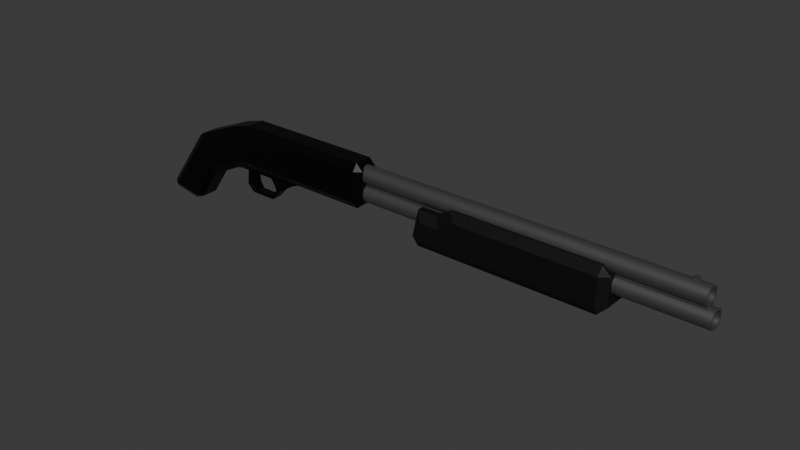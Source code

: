 # Source: Shotgun.blend  (saved by Blender 4.0.36; exported with 4.5.12 LTS)
import bpy
from mathutils import Matrix  # noqa: F401  (used for matrix-valued properties, if any)

bpy.ops.wm.read_factory_settings(use_empty=True)
scene = bpy.context.scene
scene.name = 'Scene'

# ---- collections
col_collection = bpy.data.collections.new('Collection'); scene.collection.children.link(col_collection)

# ---- materials (node trees are filled in below, after node groups)
mat_material_002 = bpy.data.materials.new('Material.002')
mat_material_002.use_transparent_shadow = False
mat_material_003 = bpy.data.materials.new('Material.003')
mat_material_003.use_transparent_shadow = False
mat_material_001 = bpy.data.materials.new('Material.001')
mat_material_001.use_transparent_shadow = False

# ---- material node trees
mat_material_002.use_nodes = True; mat_material_002.node_tree.nodes.clear()
_N = mat_material_002.node_tree.nodes; _L = mat_material_002.node_tree.links
n0 = _N.new('ShaderNodeBsdfPrincipled'); n0.name = 'Principled BSDF'; n0.location = (10, 300)
n0.inputs[0].default_value = (0.0113, 0.0113, 0.0113, 1.0)
n0.inputs[1].default_value = 0.8583
n0.inputs[2].default_value = 0.3819
n0.inputs[3].default_value = 1.45
n1 = _N.new('ShaderNodeOutputMaterial'); n1.name = 'Material Output'; n1.location = (300, 300)
_L.new(n0.outputs[0], n1.inputs[0])
n1.is_active_output = True
mat_material_003.use_nodes = True; mat_material_003.node_tree.nodes.clear()
_N = mat_material_003.node_tree.nodes; _L = mat_material_003.node_tree.links
n0 = _N.new('ShaderNodeBsdfPrincipled'); n0.name = 'Principled BSDF'; n0.location = (10, 300)
n0.inputs[0].default_value = (0.1697, 0.1697, 0.1697, 1.0)
n0.inputs[1].default_value = 0.8425
n0.inputs[3].default_value = 1.45
n1 = _N.new('ShaderNodeOutputMaterial'); n1.name = 'Material Output'; n1.location = (300, 300)
_L.new(n0.outputs[0], n1.inputs[0])
n1.is_active_output = True
mat_material_001.use_nodes = True; mat_material_001.node_tree.nodes.clear()
_N = mat_material_001.node_tree.nodes; _L = mat_material_001.node_tree.links
n0 = _N.new('ShaderNodeBsdfPrincipled'); n0.name = 'Principled BSDF'; n0.location = (10, 300)
n0.inputs[0].default_value = (0.005774, 0.005774, 0.005774, 1.0)
n0.inputs[1].default_value = 0.4567
n0.inputs[2].default_value = 0.6575
n0.inputs[3].default_value = 1.45
n1 = _N.new('ShaderNodeOutputMaterial'); n1.name = 'Material Output'; n1.location = (300, 300)
_L.new(n0.outputs[0], n1.inputs[0])
n1.is_active_output = True

# ---- world
world_world = bpy.data.worlds.new('World'); scene.world = world_world
world_world.use_nodes = True; world_world.node_tree.nodes.clear()
_N = world_world.node_tree.nodes; _L = world_world.node_tree.links
n0 = _N.new('ShaderNodeOutputWorld'); n0.name = 'World Output'; n0.location = (300, 300)
n1 = _N.new('ShaderNodeBackground'); n1.name = 'Background'; n1.location = (10, 300)
n1.inputs[0].default_value = (0.05088, 0.05088, 0.05088, 1.0)
_L.new(n1.outputs[0], n0.inputs[0])
n0.is_active_output = True
world_world.color = (0.05088, 0.05088, 0.05088)
world_world.use_sun_shadow = False
world_world.sun_shadow_jitter_overblur = 0.0

# ---- meshes
me_cube_001 = bpy.data.meshes.new('Cube.001')
me_cube_001.from_pydata([(-3.182, 0.2286, -0.09082), (-3.182, -0.2304, -0.09082), (-2.383, 0.2286, 0.2586), (-2.383, -0.2304, 0.2586), (-2.067, 0.2387, 0.338), (-2.067, -0.2404, 0.338), (-0.7989, 0.2387, 0.3392), (0.04049, 0.2387, 0.34), (-0.7989, -0.2404, 0.3392), (0.04049, -0.2404, 0.34), (-3.242, -0.2304, 0.04454), (-2.392, -0.2304, 0.4064), (-2.058, -0.2404, 0.4923), (-0.7946, -0.2404, 0.4936), (0.04178, -0.2404, 0.4944), (-3.242, 0.2286, 0.04454), (-2.392, 0.2286, 0.4064), (-2.058, 0.2387, 0.4923), (-0.7946, 0.2387, 0.4936), (0.04178, 0.2387, 0.4944), (-0.7989, -0.2168, 0.3392), (0.04049, -0.2168, 0.34), (-0.7946, -0.2168, 0.4936), (0.04178, -0.2168, 0.4944), (-3.003, 0.07564, -0.4953), (-3.003, -0.07737, -0.4953), (-2.402, -0.07737, 0.5542), (-2.402, 0.07564, 0.5542), (-2.049, -0.08071, 0.6466), (-2.049, 0.07898, 0.6466), (-2.094, 0.07898, -0.123), (-2.094, -0.08071, -0.123), (-0.7902, -0.08071, 0.648), (-0.7902, 0.07898, 0.648), (0.04307, -0.08071, 0.6489), (0.04307, 0.07898, 0.6489), (-0.812, 0.07898, -0.1222), (-0.812, -0.08071, -0.1222), (0.03664, 0.07898, -0.1217), (0.03664, -0.08071, -0.1217), (0.4513, 0.07898, 0.3403), (0.4513, -0.08071, 0.3403), (-3.894, 0.07564, -1.074), (-3.894, -0.07737, -1.074), (-4.04, 0.07564, -1.05), (-4.04, -0.07737, -1.05), (0.451, 0.07898, 0.4949), (0.451, -0.08071, 0.4949), (-0.8913, -0.2404, 0.3391), (-0.8913, 0.2387, 0.3391), (-0.8866, -0.2404, 0.4935), (-0.8866, 0.2387, 0.4935), (-0.8819, 0.07898, 0.6479), (-0.8819, -0.08071, 0.6479), (-1.476, -0.2404, 0.3386), (-1.476, 0.2387, 0.3386), (-1.469, -0.2404, 0.4929), (-1.469, 0.2387, 0.4929), (-1.497, -0.08071, -0.1227), (-1.497, 0.07898, -0.1227), (-1.463, 0.07898, 0.6472), (-1.463, -0.08071, 0.6472), (-1.103, -0.2404, 0.3389), (-1.103, 0.2387, 0.3389), (-1.097, -0.2404, 0.4933), (-1.097, 0.2387, 0.4933), (-1.119, -0.08071, -0.1224), (-1.119, 0.07898, -0.1224), (-1.092, 0.07898, 0.6476), (-1.092, -0.08071, 0.6476), (-3.003, 0.02464, -0.4953), (-3.003, -0.02636, -0.4953), (-2.402, -0.02636, 0.5542), (-2.402, 0.02464, 0.5542), (-2.049, -0.02748, 0.6466), (-2.049, 0.02575, 0.6466), (-0.7902, -0.02748, 0.648), (-0.7902, 0.02575, 0.648), (0.04307, -0.02748, 0.6489), (0.04307, 0.02575, 0.6489), (-0.812, 0.02575, -0.1222), (-0.812, -0.02748, -0.1222), (0.03664, 0.02575, -0.1217), (0.03664, -0.02748, -0.1217), (0.4513, 0.02575, 0.3403), (0.4513, -0.02748, 0.3403), (-3.894, 0.02464, -1.074), (-3.894, -0.02636, -1.074), (-4.04, 0.02464, -1.05), (-4.04, -0.02636, -1.05), (0.451, 0.02575, 0.4949), (0.451, -0.02748, 0.4949), (-0.8819, -0.02748, 0.6479), (-0.8819, 0.02575, 0.6479), (-0.9054, 0.02575, -0.1223), (-0.9054, -0.02748, -0.1223), (-1.463, -0.02748, 0.6472), (-1.463, 0.02575, 0.6472), (-1.184, 0.02575, -0.2306), (-1.184, -0.02748, -0.2306), (-1.092, -0.02748, 0.6476), (-1.092, 0.02575, 0.6476), (-1.184, 0.02575, -0.2306), (-1.184, -0.02748, -0.2306), (-1.477, -0.02748, -0.4206), (-1.477, 0.02575, -0.4206), (-1.677, 0.02575, -0.2308), (-1.677, -0.02748, -0.2308), (-1.732, 0.02575, -0.614), (-1.732, -0.02748, -0.614), (-1.598, -0.02748, -0.5553), (-1.598, 0.02575, -0.5553), (-2.125, 0.02575, -0.6165), (-2.125, -0.02748, -0.6165), (-2.072, 0.02575, -0.5578), (-2.072, -0.02748, -0.5578), (-2.254, 0.02575, -0.4905), (-2.254, -0.02748, -0.4905), (-2.176, 0.02575, -0.4761), (-2.176, -0.02748, -0.4761), (-2.234, 0.02339, -0.198), (-2.234, -0.02511, -0.198), (-2.163, 0.02339, -0.1848), (-2.163, -0.02511, -0.1848), (-2.242, 0.02436, -0.3188), (-2.242, -0.02609, -0.3188), (-2.169, -0.02609, -0.3052), (-2.169, 0.02436, -0.3052), (-1.967, 0.02339, -0.2068), (-1.967, -0.02511, -0.2068), (-2.046, -0.02609, -0.2978), (-2.046, 0.02436, -0.2978), (-2.065, 0.02339, -0.1958), (-2.107, 0.02436, -0.3015), (-2.107, -0.02609, -0.3015), (-2.065, -0.02511, -0.1958), (-1.968, 0.02436, -0.5131), (-1.968, -0.02609, -0.5131), (-2.029, 0.02436, -0.5168), (-2.029, -0.02609, -0.5168), (-2.032, 0.02436, -0.4211), (-2.094, 0.02436, -0.4248), (-2.032, -0.02609, -0.4211), (-2.094, -0.02609, -0.4248), (-4.066, -0.1441, -1.045), (-3.991, -0.2304, -0.9346), (-4.114, -0.1441, -0.9267), (-3.254, -0.2304, 0.07099), (-4.114, 0.1423, -0.9267), (-3.991, 0.2286, -0.9346), (-4.066, 0.1424, -1.045), (-3.254, 0.2286, 0.07099), (-3.388, -0.1431, -1.049), (-3.492, -0.2304, -1.019), (-3.578, -0.1441, -1.128), (-3.003, -0.143, -0.4953), (-3.051, -0.2304, -0.3876), (-3.492, 0.2286, -1.019), (-3.388, 0.1413, -1.049), (-3.578, 0.1424, -1.128), (-3.051, 0.2286, -0.3876), (-3.003, 0.1413, -0.4953), (-2.394, -0.2304, 0.4299), (-2.402, -0.1441, 0.5542), (-2.402, 0.1423, 0.5542), (-2.394, 0.2286, 0.4299), (-2.363, 0.2286, -0.05775), (-2.414, 0.1412, -0.2111), (-2.414, -0.1429, -0.2111), (-2.363, -0.2304, -0.05775), (-2.056, -0.2404, 0.5198), (-2.049, -0.1541, 0.6466), (-2.049, 0.1524, 0.6466), (-2.056, 0.2387, 0.5198), (-2.087, 0.2387, 0.004141), (-2.094, 0.1528, -0.123), (-2.094, -0.1546, -0.123), (-2.087, -0.2404, 0.004141), (0.451, -0.1541, 0.5278), (0.3292, -0.1541, 0.6493), (0.3294, -0.2404, 0.5258), (0.451, 0.1524, 0.5278), (0.3294, 0.2387, 0.5258), (0.3292, 0.1524, 0.6493), (0.4518, 0.1524, 0.0001229), (0.3303, 0.1525, -0.1216), (0.3302, 0.2387, 0.002026), (0.4518, -0.1541, 0.0001228), (0.3302, -0.2404, 0.002026), (0.3303, -0.1543, -0.1216), (-0.8085, 0.2387, 0.001663), (-0.812, 0.1526, -0.1222), (0.03664, 0.1525, -0.1217), (0.03767, 0.2387, 0.001929), (0.03767, -0.2404, 0.001929), (0.03664, -0.1543, -0.1217), (-0.8085, -0.2404, 0.001663), (-0.812, -0.1543, -0.1222), (-0.7937, -0.2404, 0.5242), (-0.7902, -0.1541, 0.648), (0.04307, -0.1541, 0.6489), (0.04204, -0.2404, 0.5254), (0.04204, 0.2387, 0.5254), (0.04307, 0.1524, 0.6489), (-0.7937, 0.2387, 0.5242), (-0.7902, 0.1524, 0.648), (-3.894, 0.1424, -1.074), (-3.815, 0.2286, -0.9645), (-3.815, -0.2304, -0.9645), (-3.894, -0.1441, -1.074), (0.3297, 0.2387, 0.3402), (0.4513, 0.1524, 0.3403), (0.4513, -0.1541, 0.3403), (0.3297, -0.2404, 0.3402), (-3.96, 0.2286, -0.9398), (-4.04, 0.1424, -1.05), (0.3294, -0.2404, 0.4947), (0.451, -0.1541, 0.4949), (-3.96, -0.2304, -0.9398), (-4.04, -0.1441, -1.05), (0.3294, 0.2387, 0.4947), (0.451, 0.1524, 0.4949), (-4.066, 0.07564, -1.045), (-4.114, 0.07564, -0.9267), (-4.114, -0.07737, -0.9267), (-4.066, -0.07737, -1.045), (-3.578, -0.07737, -1.128), (-3.388, -0.07737, -1.049), (-3.388, 0.07564, -1.049), (-3.578, 0.07564, -1.128), (0.451, -0.08071, 0.5278), (0.3292, -0.08071, 0.6493), (0.3292, 0.07898, 0.6493), (0.451, 0.07898, 0.5278), (0.4518, 0.07898, 0.0001229), (0.3303, 0.07898, -0.1216), (0.3303, -0.08071, -0.1216), (0.4518, -0.08071, 0.0001228), (-0.9016, -0.2404, 0.002035), (-0.9054, -0.1543, -0.1223), (-0.8857, 0.2387, 0.5237), (-0.8819, 0.1524, 0.6479), (-0.9054, 0.1526, -0.1223), (-0.9016, 0.2387, 0.002035), (-0.8819, -0.1541, 0.6479), (-0.8857, -0.2404, 0.5237), (-1.497, -0.1545, -0.1227), (-1.491, -0.2404, 0.003241), (-1.463, 0.1524, 0.6472), (-1.468, 0.2387, 0.5216), (-1.491, 0.2387, 0.003241), (-1.497, 0.1527, -0.1227), (-1.468, -0.2404, 0.5216), (-1.463, -0.1541, 0.6472), (-1.119, 0.1527, -0.1224), (-1.115, 0.2387, 0.002552), (-1.092, -0.1541, 0.6476), (-1.096, -0.2404, 0.5229), (-1.092, 0.1524, 0.6476), (-1.096, 0.2387, 0.5229), (-1.119, -0.1544, -0.1224), (-1.115, -0.2404, 0.002552), (-4.066, 0.02464, -1.045), (-4.114, 0.02464, -0.9267), (-4.114, -0.02636, -0.9267), (-4.066, -0.02636, -1.045), (-3.578, -0.02636, -1.128), (-3.388, -0.02636, -1.049), (-3.388, 0.02464, -1.049), (-3.578, 0.02464, -1.128), (0.451, -0.02748, 0.5278), (0.3292, -0.02748, 0.6493), (0.3292, 0.02575, 0.6493), (0.451, 0.02575, 0.5278), (0.4518, 0.02575, 0.0001229), (0.3303, 0.02575, -0.1216), (0.3303, -0.02748, -0.1216), (0.4518, -0.02748, 0.0001229), (-1.699, -0.08071, -0.5773), (-1.649, -0.08071, -0.5553), (-1.649, 0.07898, -0.5553), (-1.699, 0.07898, -0.5773), (-1.68, -0.02748, -0.614), (-1.631, -0.02748, -0.5919), (-1.631, 0.02575, -0.5919), (-1.68, 0.02575, -0.614), (-1.708, 0.02575, -0.5555), (-1.659, 0.02575, -0.5333), (-1.659, -0.02748, -0.5333), (-1.708, -0.02748, -0.5555), (-1.52, 0.07898, -0.4206), (-1.52, -0.08071, -0.4206), (-1.583, 0.02575, -0.4486), (-1.578, 0.02575, -0.3888), (-1.578, -0.02748, -0.3888), (-1.583, -0.02748, -0.4486), (-2.419, 0.07898, -0.2202), (-2.456, 0.07121, -0.2312), (-2.465, 0.07892, -0.2359), (-2.451, 0.08585, -0.2289), (-2.456, -0.07293, -0.2312), (-2.419, -0.08071, -0.2202), (-2.451, -0.08758, -0.2289), (-2.465, -0.08065, -0.2359), (-0.9357, -0.08071, -0.1223), (-0.9054, -0.07293, -0.1223), (-0.8945, -0.08071, -0.1223), (-0.9054, -0.08848, -0.1223), (-0.9054, 0.07121, -0.1223), (-0.9357, 0.07898, -0.1223), (-0.9054, 0.08676, -0.1223), (-0.8945, 0.07898, -0.1223), (-1.674, 0.07898, -0.2198), (-1.677, 0.07121, -0.2308), (-1.677, -0.07293, -0.2308), (-1.674, -0.08071, -0.2198), (-1.175, 0.07898, -0.2152), (-1.184, 0.07121, -0.2306), (-1.184, 0.07898, -0.2306), (-1.195, 0.07898, -0.2306), (-1.184, -0.07293, -0.2306), (-1.175, -0.08071, -0.2152), (-1.195, -0.08071, -0.2306), (-1.184, -0.08071, -0.2306), (-1.732, -0.07293, -0.614), (-1.724, -0.08071, -0.6055), (-1.724, 0.07898, -0.6055), (-1.732, 0.07121, -0.614), (-1.184, 0.07121, -0.2306), (-1.184, 0.07898, -0.2306), (-1.493, 0.07898, -0.4206), (-1.477, 0.07121, -0.4206), (-1.493, -0.08071, -0.4206), (-1.477, -0.07293, -0.4206), (-1.184, -0.08071, -0.2306), (-1.184, -0.07293, -0.2306), (-1.598, 0.07121, -0.5553), (-1.614, 0.07898, -0.5553), (-1.614, -0.08071, -0.5553), (-1.598, -0.07293, -0.5553), (-2.079, -0.08071, -0.5653), (-2.072, -0.07293, -0.5578), (-2.118, -0.08071, -0.6082), (-2.125, -0.07293, -0.6165), (-2.072, 0.07121, -0.5578), (-2.079, 0.07898, -0.5653), (-2.125, 0.07121, -0.6165), (-2.118, 0.07898, -0.6082), (-2.176, -0.07293, -0.4761), (-2.189, -0.08071, -0.4785), (-2.241, -0.08071, -0.4881), (-2.254, -0.07293, -0.4905), (-2.189, 0.07898, -0.4785), (-2.176, 0.07121, -0.4761), (-2.254, 0.07121, -0.4905), (-2.241, 0.07898, -0.4881), (-2.176, -0.07361, -0.1872), (-2.163, -0.06583, -0.1848), (-2.234, -0.06583, -0.198), (-2.221, -0.07361, -0.1956), (-2.163, 0.06411, -0.1848), (-2.176, 0.07188, -0.1872), (-2.221, 0.07188, -0.1956), (-2.234, 0.06411, -0.198), (-2.169, 0.06704, -0.3052), (-2.181, 0.07482, -0.3075), (-2.169, -0.06876, -0.3052), (-2.181, -0.07654, -0.3075), (-2.229, 0.07482, -0.3165), (-2.242, 0.06704, -0.3188), (-2.242, -0.06876, -0.3188), (-2.229, -0.07654, -0.3165), (-1.639, 0.07898, -0.5837), (-1.631, 0.07121, -0.5919), (-1.688, 0.07898, -0.6054), (-1.68, 0.07121, -0.614), (-1.688, -0.08071, -0.6054), (-1.68, -0.07293, -0.614), (-1.639, -0.08071, -0.5837), (-1.631, -0.07293, -0.5919), (-1.656, -0.08071, -0.5408), (-1.659, -0.07293, -0.5333), (-1.708, -0.07293, -0.5555), (-1.705, -0.08071, -0.5631), (-1.705, 0.07898, -0.5631), (-1.708, 0.07121, -0.5555), (-1.659, 0.07121, -0.5333), (-1.656, 0.07898, -0.5408), (-1.567, 0.07898, -0.4414), (-1.583, 0.07121, -0.4486), (-1.578, 0.07121, -0.3888), (-1.563, 0.07898, -0.3969), (-1.563, -0.08071, -0.3969), (-1.578, -0.07293, -0.3888), (-1.583, -0.07293, -0.4486), (-1.567, -0.08071, -0.4414), (-3.333, -0.07737, 0.1379), (-3.254, -0.07737, 0.1999), (-3.254, 0.07564, 0.1999), (-3.333, 0.07564, 0.1379), (-3.254, -0.02636, 0.1999), (-3.333, -0.02636, 0.1379), (-3.333, 0.02464, 0.1379), (-3.254, 0.02464, 0.1999), (-3.254, -0.1441, 0.1999), (-3.333, -0.1441, 0.1379), (-3.287, -0.1705, 0.1466), (-3.333, 0.1423, 0.1379), (-3.254, 0.1423, 0.1999), (-3.287, 0.1687, 0.1466), (-0.005379, 0.1549, 0.1265), (6.255, 0.1549, 0.1265), (-0.005379, 0.1519, 0.09633), (6.255, 0.1519, 0.09633), (-0.005379, 0.1431, 0.06727), (6.255, 0.1431, 0.06727), (-0.005379, 0.1288, 0.04048), (6.255, 0.1288, 0.04048), (-0.005379, 0.1095, 0.01701), (6.255, 0.1095, 0.01701), (-0.005379, 0.08607, -0.002256), (6.255, 0.08607, -0.002256), (-0.005379, 0.05928, -0.01657), (6.255, 0.05928, -0.01657), (-0.005379, 0.03022, -0.02539), (6.255, 0.03022, -0.02539), (-0.005379, 0.0, -0.02836), (6.255, 0.0, -0.02836), (-0.005379, -0.03022, -0.02539), (6.255, -0.03022, -0.02539), (-0.005379, -0.05928, -0.01657), (6.255, -0.05928, -0.01657), (-0.005379, -0.08607, -0.002256), (6.255, -0.08607, -0.002256), (-0.005379, -0.1095, 0.01701), (6.255, -0.1095, 0.01701), (-0.005379, -0.1288, 0.04048), (6.255, -0.1288, 0.04048), (-0.005379, -0.1431, 0.06727), (6.255, -0.1431, 0.06727), (-0.005379, -0.1519, 0.09633), (6.255, -0.1519, 0.09633), (-0.005379, -0.1549, 0.1265), (6.255, -0.1549, 0.1265), (-0.005379, -0.1519, 0.1568), (6.255, -0.1519, 0.1568), (-0.005379, -0.1431, 0.1858), (6.255, -0.1431, 0.1858), (-0.005379, -0.1288, 0.2126), (6.255, -0.1288, 0.2126), (-0.005379, -0.1095, 0.2361), (6.255, -0.1095, 0.2361), (-0.005379, -0.08607, 0.2554), (6.255, -0.08607, 0.2554), (-0.005379, -0.05928, 0.2697), (6.255, -0.05928, 0.2697), (-0.005379, -0.03022, 0.2785), (6.255, -0.03022, 0.2785), (-0.005379, 0.0, 0.2815), (6.255, 0.0, 0.2815), (-0.005379, 0.03022, 0.2785), (6.255, 0.03022, 0.2785), (-0.005379, 0.05928, 0.2697), (6.255, 0.05928, 0.2697), (-0.005379, 0.08607, 0.2554), (6.255, 0.08607, 0.2554), (-0.005379, 0.1095, 0.2361), (6.255, 0.1095, 0.2361), (-0.005379, 0.1288, 0.2126), (6.255, 0.1288, 0.2126), (-0.005379, 0.1431, 0.1858), (6.255, 0.1431, 0.1858), (-0.005379, 0.1519, 0.1568), (6.255, 0.1519, 0.1568), (6.255, 0.1162, 0.1034), (6.255, 0.1185, 0.1265), (6.255, 0.1095, 0.0812), (6.255, 0.09854, 0.06071), (6.255, 0.0838, 0.04275), (6.255, 0.06584, 0.02801), (6.255, 0.04535, 0.01706), (6.255, 0.02312, 0.01031), (6.255, -1.115e-10, 0.008036), (6.255, -0.02312, 0.01031), (6.255, -0.04535, 0.01706), (6.255, -0.06584, 0.02801), (6.255, -0.0838, 0.04275), (6.255, -0.09854, 0.06071), (6.255, -0.1095, 0.0812), (6.255, -0.1162, 0.1034), (6.255, -0.1185, 0.1265), (6.255, -0.1162, 0.1497), (6.255, -0.1095, 0.1719), (6.255, -0.09854, 0.1924), (6.255, -0.0838, 0.2104), (6.255, -0.06584, 0.2251), (6.255, -0.04535, 0.236), (6.255, -0.02312, 0.2428), (6.255, -1.115e-10, 0.2451), (6.255, 0.02312, 0.2428), (6.255, 0.04535, 0.236), (6.255, 0.06584, 0.2251), (6.255, 0.0838, 0.2104), (6.255, 0.09854, 0.1924), (6.255, 0.1095, 0.1719), (6.255, 0.1162, 0.1497), (0.2592, 0.1162, 0.1034), (0.2592, 0.1185, 0.1265), (0.2592, 0.1095, 0.08119), (0.2592, 0.09854, 0.0607), (0.2592, 0.0838, 0.04274), (0.2592, 0.06584, 0.028), (0.2592, 0.04535, 0.01705), (0.2592, 0.02312, 0.01031), (0.2592, -1.115e-10, 0.008028), (0.2592, -0.02312, 0.01031), (0.2592, -0.04535, 0.01705), (0.2592, -0.06584, 0.028), (0.2592, -0.0838, 0.04274), (0.2592, -0.09854, 0.0607), (0.2592, -0.1095, 0.08119), (0.2592, -0.1162, 0.1034), (0.2592, -0.1185, 0.1265), (0.2592, -0.1162, 0.1497), (0.2592, -0.1095, 0.1719), (0.2592, -0.09854, 0.1924), (0.2592, -0.0838, 0.2103), (0.2592, -0.06584, 0.2251), (0.2592, -0.04535, 0.236), (0.2592, -0.02312, 0.2428), (0.2592, -1.115e-10, 0.2451), (0.2592, 0.02312, 0.2428), (0.2592, 0.04535, 0.236), (0.2592, 0.06584, 0.2251), (0.2592, 0.0838, 0.2103), (0.2592, 0.09854, 0.1924), (0.2592, 0.1095, 0.1719), (0.2592, 0.1162, 0.1497), (0.01198, 0.1513, 0.4213), (6.154, 0.1513, 0.4213), (0.01198, 0.1456, 0.3921), (6.154, 0.1456, 0.3921), (0.01198, 0.1343, 0.3645), (6.154, 0.1343, 0.3645), (0.01198, 0.1178, 0.3397), (6.154, 0.1178, 0.3397), (0.01198, 0.09676, 0.3186), (6.154, 0.09676, 0.3186), (0.01198, 0.07204, 0.302), (6.154, 0.07204, 0.302), (0.01198, 0.04455, 0.2905), (6.154, 0.04455, 0.2905), (0.01198, 0.01534, 0.2846), (6.154, 0.01534, 0.2846), (0.01198, -0.01445, 0.2845), (6.154, -0.01445, 0.2845), (0.01198, -0.04369, 0.2902), (6.154, -0.04369, 0.2902), (0.01198, -0.07125, 0.3015), (6.154, -0.07125, 0.3015), (0.01198, -0.09607, 0.318), (6.154, -0.09607, 0.318), (0.01198, -0.1172, 0.339), (6.154, -0.1172, 0.339), (0.01198, -0.1338, 0.3638), (6.154, -0.1338, 0.3638), (0.01198, -0.1453, 0.3913), (6.154, -0.1453, 0.3913), (0.01198, -0.1512, 0.4205), (6.154, -0.1512, 0.4205), (0.01198, -0.1513, 0.4503), (6.154, -0.1513, 0.4503), (0.01198, -0.1456, 0.4795), (6.154, -0.1456, 0.4795), (0.01198, -0.1343, 0.5071), (6.154, -0.1343, 0.5071), (0.01198, -0.1178, 0.5319), (6.154, -0.1178, 0.5319), (0.01198, -0.09676, 0.553), (6.154, -0.09676, 0.553), (0.01198, -0.07204, 0.5696), (6.154, -0.07204, 0.5696), (0.01198, -0.04455, 0.5811), (6.154, -0.04455, 0.5811), (0.01198, -0.01534, 0.587), (6.154, -0.01534, 0.587), (0.01198, 0.01445, 0.5871), (6.154, 0.01445, 0.5871), (0.01198, 0.04369, 0.5814), (6.154, 0.04369, 0.5814), (0.01198, 0.07125, 0.5701), (6.154, 0.07125, 0.5701), (0.01198, 0.09607, 0.5536), (6.154, 0.09607, 0.5536), (0.01198, 0.1172, 0.5326), (6.154, 0.1172, 0.5326), (0.01198, 0.1338, 0.5078), (6.154, 0.1338, 0.5078), (0.01198, 0.1453, 0.4803), (6.154, 0.1453, 0.4803), (0.01198, 0.1512, 0.4511), (6.154, 0.1512, 0.4511), (6.154, 0.1114, 0.4024), (6.154, 0.1157, 0.4247), (6.154, 0.1027, 0.3813), (6.154, 0.0901, 0.3623), (6.154, 0.07403, 0.3461), (6.154, 0.05511, 0.3334), (6.154, 0.03408, 0.3246), (6.154, 0.01174, 0.3201), (6.154, -0.01106, 0.3201), (6.154, -0.03343, 0.3244), (6.154, -0.05451, 0.3331), (6.154, -0.0735, 0.3457), (6.154, -0.08967, 0.3618), (6.154, -0.1024, 0.3807), (6.154, -0.1112, 0.4017), (6.154, -0.1157, 0.4241), (6.154, -0.1157, 0.4469), (6.154, -0.1114, 0.4692), (6.154, -0.1027, 0.4903), (6.154, -0.0901, 0.5093), (6.154, -0.07403, 0.5255), (6.154, -0.05511, 0.5382), (6.154, -0.03408, 0.547), (6.154, -0.01174, 0.5515), (6.154, 0.01106, 0.5515), (6.154, 0.03343, 0.5472), (6.154, 0.05451, 0.5385), (6.154, 0.0735, 0.5259), (6.154, 0.08967, 0.5098), (6.154, 0.1024, 0.4909), (6.154, 0.1112, 0.4699), (6.154, 0.1157, 0.4475), (0.2716, 0.1114, 0.4024), (0.2716, 0.1157, 0.4247), (0.2716, 0.1027, 0.3813), (0.2716, 0.0901, 0.3623), (0.2716, 0.07403, 0.3461), (0.2716, 0.05511, 0.3334), (0.2716, 0.03408, 0.3246), (0.2716, 0.01174, 0.3201), (0.2716, -0.01106, 0.32), (0.2716, -0.03343, 0.3244), (0.2716, -0.05451, 0.3331), (0.2716, -0.0735, 0.3457), (0.2716, -0.08967, 0.3618), (0.2716, -0.1024, 0.3807), (0.2716, -0.1112, 0.4017), (0.2716, -0.1157, 0.4241), (0.2716, -0.1157, 0.4468), (0.2716, -0.1114, 0.4692), (0.2716, -0.1027, 0.4903), (0.2716, -0.0901, 0.5093), (0.2716, -0.07403, 0.5255), (0.2716, -0.05511, 0.5382), (0.2716, -0.03408, 0.547), (0.2716, -0.01174, 0.5515), (0.2716, 0.01106, 0.5515), (0.2716, 0.03343, 0.5472), (0.2716, 0.05451, 0.5385), (0.2716, 0.0735, 0.5259), (0.2716, 0.08966, 0.5098), (0.2716, 0.1024, 0.4909), (0.2716, 0.1112, 0.4699), (0.2716, 0.1157, 0.4475), (5.872, 0.1513, 0.4213), (5.872, 0.1456, 0.3921), (5.872, 0.1343, 0.3645), (5.872, 0.1178, 0.3397), (5.872, 0.09676, 0.3186), (5.872, 0.07204, 0.302), (5.872, 0.04455, 0.2905), (5.872, 0.01534, 0.2846), (5.872, -0.01445, 0.2845), (5.872, -0.04369, 0.2902), (5.872, -0.07125, 0.3015), (5.872, -0.09607, 0.318), (5.872, -0.1172, 0.339), (5.872, -0.1338, 0.3638), (5.872, -0.1453, 0.3913), (5.872, -0.1512, 0.4205), (5.872, -0.1513, 0.4503), (5.872, -0.1456, 0.4795), (5.872, -0.1343, 0.5071), (5.872, -0.1178, 0.5319), (5.872, -0.09676, 0.553), (5.872, -0.07204, 0.5696), (5.872, -0.04455, 0.5811), (5.872, -0.01534, 0.587), (5.872, 0.01445, 0.5871), (5.872, 0.04369, 0.5814), (5.872, 0.07125, 0.5701), (5.872, 0.09607, 0.5536), (5.872, 0.1172, 0.5326), (5.872, 0.1338, 0.5078), (5.872, 0.1453, 0.4803), (5.872, 0.1512, 0.4511), (6.0, 0.1513, 0.4213), (6.0, 0.1456, 0.3921), (6.0, 0.1343, 0.3645), (6.0, 0.1178, 0.3397), (6.0, 0.09676, 0.3186), (6.0, 0.07204, 0.302), (6.0, 0.04455, 0.2905), (6.0, 0.01534, 0.2846), (6.0, -0.01445, 0.2845), (6.0, -0.04369, 0.2902), (6.0, -0.07125, 0.3015), (6.0, -0.09607, 0.318), (6.0, -0.1172, 0.339), (6.0, -0.1338, 0.3638), (6.0, -0.1453, 0.3913), (6.0, -0.1512, 0.4205), (6.0, -0.1513, 0.4503), (6.0, -0.1456, 0.4795), (6.0, -0.1343, 0.5071), (6.0, -0.1178, 0.5319), (6.0, -0.09676, 0.553), (6.0, -0.07204, 0.5696), (6.0, -0.04455, 0.5811), (6.0, -0.01534, 0.587), (6.0, 0.01445, 0.5871), (6.0, 0.04369, 0.5814), (6.0, 0.07125, 0.5701), (6.0, 0.09607, 0.5536), (6.0, 0.1172, 0.5326), (6.0, 0.1338, 0.5078), (6.0, 0.1453, 0.4803), (6.0, 0.1512, 0.4511), (6.0, -0.01551, 0.6197), (5.872, -0.01551, 0.6197), (6.0, 0.01428, 0.6198), (5.872, 0.01428, 0.6198), (5.972, -0.009112, 0.6197), (5.9, -0.009112, 0.6197), (5.972, 0.007883, 0.6197), (5.9, 0.007883, 0.6197), (5.972, -0.009232, 0.6608), (5.9, -0.009232, 0.6608), (5.972, 0.007763, 0.6608), (5.9, 0.007763, 0.6608), (0.3716, -0.07332, 0.2475), (0.3716, -0.07332, 0.3093), (0.3716, 0.07332, 0.2475), (0.3716, 0.07332, 0.3093), (6.152, -0.07332, 0.2475), (6.152, -0.07332, 0.3093), (6.152, 0.07332, 0.2475), (6.152, 0.07332, 0.3093), (0.3716, -0.08222, 0.2475), (0.3716, -0.08222, 0.3093), (0.3716, 0.08222, 0.3093), (0.3716, 0.08222, 0.2475), (6.152, 0.08222, 0.2475), (6.152, 0.08222, 0.3093), (6.152, -0.08222, 0.3093), (6.152, -0.08222, 0.2475)], [], [(264, 401, 402, 263), (160, 0, 2, 166), (168, 302, 301, 31, 176), (225, 45, 219, 144), (227, 25, 155, 152), (149, 151, 15, 214), (166, 2, 4, 174), (158, 161, 24, 228), (153, 156, 1, 208), (162, 11, 12, 170), (195, 39, 236, 189), (306, 305, 95, 81, 37), (164, 27, 29, 172), (170, 12, 56, 252), (221, 181, 233, 46), (47, 230, 178, 217), (237, 41, 212, 187), (184, 211, 40, 234), (214, 15, 0, 207), (241, 52, 33, 205), (245, 50, 13, 198), (304, 66, 321), (205, 33, 35, 203), (198, 13, 14, 201), (197, 37, 39, 195), (190, 6, 7, 193), (14, 13, 22, 23), (50, 48, 8, 13), (59, 67, 316, 319, 312), (36, 191, 192, 38), (38, 192, 185, 235), (41, 47, 217, 212), (243, 49, 6, 190), (11, 3, 5, 12), (58, 31, 301, 315), (10, 1, 3, 11), (25, 71, 70, 24, 298, 297, 300, 303), (211, 221, 46, 40), (43, 226, 154, 209), (215, 206, 42, 44), (150, 215, 44, 222), (147, 10, 11, 162), (146, 405, 396, 224), (26, 163, 171, 28), (34, 200, 179, 231), (32, 199, 200, 34), (53, 244, 199, 32), (6, 18, 19, 7), (49, 51, 18, 6), (14, 9, 213, 216), (222, 44, 88, 262), (0, 15, 16, 2), (2, 16, 17, 4), (45, 43, 209, 219), (22, 20, 21, 23), (13, 8, 20, 22), (8, 9, 21, 20), (9, 14, 23, 21), (7, 19, 220, 210), (85, 91, 47, 41), (398, 403, 73, 27), (87, 266, 226, 43), (208, 1, 10, 218), (89, 87, 43, 45), (193, 7, 210, 186), (239, 307, 306, 37, 197), (8, 196, 194, 9), (80, 36, 38, 82), (48, 238, 196, 8), (67, 254, 242, 310, 309), (18, 204, 202, 19), (76, 32, 34, 78), (51, 240, 204, 18), (92, 53, 32, 76), (19, 202, 182, 220), (91, 270, 230, 47), (203, 35, 232, 183), (35, 79, 272, 232), (16, 165, 173, 17), (72, 26, 28, 74), (3, 169, 177, 5), (24, 161, 167, 299, 298), (9, 194, 188, 213), (39, 83, 276, 236), (1, 156, 169, 3), (30, 59, 312, 296), (15, 151, 165, 16), (224, 396, 401, 264), (207, 0, 160, 157), (267, 71, 25, 227), (206, 159, 229, 42), (42, 229, 269, 86), (218, 10, 147, 145), (397, 404, 163, 26), (100, 69, 53, 92), (65, 259, 240, 51), (107, 294, 393, 314), (62, 261, 238, 48), (63, 65, 51, 49), (246, 58, 66, 260), (69, 256, 244, 53), (64, 62, 48, 50), (255, 63, 49, 243), (257, 64, 50, 245), (258, 68, 52, 241), (98, 317, 308, 94), (67, 309, 316), (311, 310, 242, 191, 36), (155, 25, 303, 302, 168), (301, 300, 297, 296, 30, 31), (318, 317, 98, 102, 328, 329), (174, 4, 55, 250), (201, 14, 216, 180), (172, 29, 60, 248), (176, 31, 58, 246), (12, 5, 54, 56), (30, 175, 251, 59), (28, 171, 253, 61), (4, 17, 57, 55), (5, 177, 247, 54), (17, 173, 249, 57), (74, 28, 61, 96), (312, 319, 318, 329, 330, 290, 391), (110, 339, 379, 283), (59, 251, 254, 67), (248, 60, 68, 258), (252, 56, 64, 257), (250, 55, 63, 255), (56, 54, 62, 64), (61, 253, 256, 69), (262, 88, 89, 265), (55, 57, 65, 63), (54, 247, 261, 62), (94, 308, 311, 36, 80), (57, 249, 259, 65), (96, 61, 69, 100), (324, 109, 282, 377), (104, 333, 339, 110), (103, 335, 333, 104), (332, 291, 395, 380, 279, 338), (342, 340, 349, 350), (296, 299, 167, 175, 30), (338, 279, 278, 325, 376, 378), (327, 108, 112, 346), (384, 281, 326, 347, 345), (346, 112, 116, 354), (336, 111, 284, 373), (109, 108, 285, 282), (328, 102, 105, 331), (345, 347, 355, 352), (313, 390, 293, 106), (323, 322, 315, 392, 291, 332, 334), (384, 387, 280, 281), (122, 360, 361, 362, 363, 120), (382, 289, 115, 341), (286, 385, 344, 114), (114, 344, 353, 118), (369, 124, 120, 363), (127, 364, 360, 122), (365, 368, 362, 361), (125, 370, 358, 121), (285, 375, 373, 284), (124, 125, 121, 120), (366, 126, 123, 357), (123, 122, 120, 121), (113, 343, 351, 117), (115, 114, 118, 119), (371, 367, 356, 359), (133, 132, 128, 131), (106, 293, 294, 107), (350, 349, 367, 371), (112, 113, 117, 116), (341, 115, 119, 348), (289, 286, 114, 115), (388, 290, 330, 337, 280, 387), (105, 104, 110, 111), (109, 324, 343, 113), (281, 280, 337, 372, 374, 326), (108, 109, 113, 112), (331, 105, 111, 336), (102, 103, 104, 105), (99, 320, 323, 334, 335, 103), (98, 99, 103, 102), (60, 97, 101, 68), (97, 96, 100, 101), (325, 278, 383, 340, 342), (111, 110, 283, 284), (29, 75, 97, 60), (75, 74, 96, 97), (388, 391, 290), (295, 292, 287, 288), (260, 66, 304, 307, 239), (99, 98, 94, 95), (68, 101, 93, 52), (101, 100, 92, 93), (265, 89, 45, 225), (86, 269, 266, 87), (78, 34, 231, 271), (79, 78, 271, 272), (228, 24, 70, 268), (268, 70, 71, 267), (408, 398, 27, 164), (147, 162, 163, 404, 406), (277, 85, 41, 237), (27, 73, 75, 29), (73, 72, 74, 75), (234, 40, 84, 274), (274, 84, 85, 277), (46, 233, 273, 90), (90, 273, 270, 91), (52, 93, 77, 33), (93, 92, 76, 77), (33, 77, 79, 35), (77, 76, 78, 79), (320, 99, 95, 305), (95, 94, 80, 81), (37, 81, 83, 39), (81, 80, 82, 83), (82, 38, 235, 275), (83, 82, 275, 276), (44, 42, 86, 88), (88, 86, 87, 89), (223, 399, 407, 148), (403, 400, 72, 73), (40, 46, 90, 84), (84, 90, 91, 85), (119, 118, 127, 126), (117, 351, 370, 125), (116, 117, 125, 124), (356, 357, 123, 121, 358, 359), (348, 119, 126, 366), (352, 355, 368, 365), (118, 353, 364, 127), (354, 116, 124, 369), (130, 131, 128, 129), (141, 140, 136, 138), (132, 135, 129, 128), (135, 134, 130, 129), (123, 126, 134, 135), (122, 123, 135, 132), (126, 127, 133, 134), (127, 122, 132, 133), (139, 138, 136, 137), (140, 142, 137, 136), (143, 141, 138, 139), (142, 143, 139, 137), (130, 134, 143, 142), (134, 133, 141, 143), (131, 130, 142, 140), (133, 131, 140, 141), (144, 145, 146), (148, 149, 150), (152, 153, 154), (157, 158, 159), (178, 179, 180), (181, 182, 183), (184, 185, 186), (187, 188, 189), (225, 144, 146, 224), (165, 151, 409, 408, 164), (215, 150, 149, 214), (161, 158, 157, 160), (229, 159, 158, 228), (156, 153, 152, 155), (209, 154, 153, 208), (145, 147, 406, 405, 146), (151, 149, 148, 407, 409), (155, 168, 169, 156), (167, 161, 160, 166), (164, 172, 173, 165), (175, 167, 166, 174), (177, 169, 168, 176), (162, 170, 171, 163), (233, 181, 183, 232), (211, 184, 186, 210), (237, 187, 189, 236), (217, 178, 180, 216), (193, 186, 185, 192), (247, 177, 176, 246), (201, 180, 179, 200), (249, 173, 172, 248), (243, 190, 191, 242), (190, 193, 192, 191), (188, 194, 195, 189), (194, 196, 197, 195), (245, 198, 199, 244), (198, 201, 200, 199), (182, 202, 203, 183), (202, 204, 205, 203), (159, 206, 207, 157), (219, 209, 208, 218), (221, 211, 210, 220), (187, 212, 213, 188), (206, 215, 214, 207), (212, 217, 216, 213), (144, 219, 218, 145), (181, 221, 220, 182), (150, 222, 223, 148), (265, 225, 224, 264), (154, 226, 227, 152), (269, 229, 228, 268), (178, 230, 231, 179), (273, 233, 232, 272), (184, 234, 235, 185), (277, 237, 236, 276), (196, 238, 239, 197), (204, 240, 241, 205), (255, 243, 242, 254), (257, 245, 244, 256), (170, 252, 253, 171), (174, 250, 251, 175), (259, 249, 248, 258), (261, 247, 246, 260), (250, 255, 254, 251), (252, 257, 256, 253), (240, 259, 258, 241), (238, 261, 260, 239), (222, 262, 263, 223), (262, 265, 264, 263), (226, 266, 267, 227), (266, 269, 268, 267), (230, 270, 271, 231), (270, 273, 272, 271), (234, 274, 275, 235), (274, 277, 276, 275), (263, 402, 399, 223), (289, 382, 381, 288), (385, 286, 287, 386), (377, 282, 283, 379), (394, 295, 288, 381), (380, 383, 278, 279), (282, 285, 284, 283), (292, 389, 386, 287), (286, 289, 288, 287), (108, 327, 375, 285), (389, 292, 293, 390), (295, 394, 393, 294), (392, 395, 291), (292, 295, 294, 293), (66, 58, 315, 322, 321), (296, 297, 298, 299), (300, 301, 302, 303), (304, 305, 306, 307), (308, 309, 310, 311), (316, 317, 318, 319), (320, 321, 322, 323), (296, 312, 313, 297), (300, 314, 315, 301), (337, 330, 331, 336), (330, 329, 328, 331), (334, 332, 333, 335), (339, 333, 332, 338), (325, 342, 343, 324), (347, 326, 327, 346), (342, 350, 351, 343), (355, 347, 346, 354), (341, 348, 349, 340), (345, 352, 353, 344), (365, 361, 360, 364), (367, 349, 348, 366), (369, 363, 362, 368), (371, 359, 358, 370), (320, 305, 304, 321), (352, 365, 364, 353), (356, 367, 366, 357), (354, 369, 368, 355), (350, 371, 370, 351), (316, 309, 308, 317), (381, 382, 383, 380), (385, 386, 387, 384), (374, 372, 373, 375), (378, 376, 377, 379), (336, 373, 372, 337), (375, 327, 326, 374), (376, 325, 324, 377), (379, 339, 338, 378), (382, 341, 340, 383), (344, 385, 384, 345), (389, 390, 391, 388), (393, 394, 395, 392), (312, 391, 390, 313), (388, 387, 386, 389), (380, 395, 394, 381), (392, 315, 314, 393), (297, 313, 106, 107, 314, 300), (404, 405, 406), (407, 408, 409), (403, 398, 399, 402), (397, 400, 401, 396), (400, 403, 402, 401), (404, 397, 396, 405), (398, 408, 407, 399), (400, 397, 26, 72), (410, 411, 413, 412), (412, 413, 415, 414), (414, 415, 417, 416), (416, 417, 419, 418), (418, 419, 421, 420), (420, 421, 423, 422), (422, 423, 425, 424), (424, 425, 427, 426), (426, 427, 429, 428), (428, 429, 431, 430), (430, 431, 433, 432), (432, 433, 435, 434), (434, 435, 437, 436), (436, 437, 439, 438), (438, 439, 441, 440), (440, 441, 443, 442), (442, 443, 445, 444), (444, 445, 447, 446), (446, 447, 449, 448), (448, 449, 451, 450), (450, 451, 453, 452), (452, 453, 455, 454), (454, 455, 457, 456), (456, 457, 459, 458), (458, 459, 461, 460), (460, 461, 463, 462), (462, 463, 465, 464), (464, 465, 467, 466), (466, 467, 469, 468), (468, 469, 471, 470), (415, 413, 474, 476), (470, 471, 473, 472), (472, 473, 411, 410), (410, 412, 414, 416, 418, 420, 422, 424, 426, 428, 430, 432, 434, 436, 438, 440, 442, 444, 446, 448, 450, 452, 454, 456, 458, 460, 462, 464, 466, 468, 470, 472), (478, 477, 509, 510), (433, 431, 484, 485), (451, 449, 493, 494), (469, 467, 502, 503), (425, 423, 480, 481), (443, 441, 489, 490), (461, 459, 498, 499), (417, 415, 476, 477), (435, 433, 485, 486), (453, 451, 494, 495), (471, 469, 503, 504), (427, 425, 481, 482), (445, 443, 490, 491), (463, 461, 499, 500), (419, 417, 477, 478), (437, 435, 486, 487), (455, 453, 495, 496), (473, 471, 504, 505), (429, 427, 482, 483), (447, 445, 491, 492), (465, 463, 500, 501), (421, 419, 478, 479), (439, 437, 487, 488), (457, 455, 496, 497), (413, 411, 475, 474), (411, 473, 505, 475), (431, 429, 483, 484), (449, 447, 492, 493), (467, 465, 501, 502), (423, 421, 479, 480), (441, 439, 488, 489), (459, 457, 497, 498), (506, 507, 537, 536, 535, 534, 533, 532, 531, 530, 529, 528, 527, 526, 525, 524, 523, 522, 521, 520, 519, 518, 517, 516, 515, 514, 513, 512, 511, 510, 509, 508), (505, 504, 536, 537), (492, 491, 523, 524), (479, 478, 510, 511), (475, 505, 537, 507), (493, 492, 524, 525), (480, 479, 511, 512), (494, 493, 525, 526), (481, 480, 512, 513), (495, 494, 526, 527), (482, 481, 513, 514), (496, 495, 527, 528), (483, 482, 514, 515), (497, 496, 528, 529), (484, 483, 515, 516), (498, 497, 529, 530), (485, 484, 516, 517), (499, 498, 530, 531), (486, 485, 517, 518), (500, 499, 531, 532), (487, 486, 518, 519), (501, 500, 532, 533), (488, 487, 519, 520), (474, 475, 507, 506), (502, 501, 533, 534), (489, 488, 520, 521), (476, 474, 506, 508), (503, 502, 534, 535), (490, 489, 521, 522), (477, 476, 508, 509), (504, 503, 535, 536), (491, 490, 522, 523), (698, 539, 541, 699), (699, 541, 543, 700), (700, 543, 545, 701), (701, 545, 547, 702), (702, 547, 549, 703), (703, 549, 551, 704), (704, 551, 553, 705), (705, 553, 555, 706), (706, 555, 557, 707), (707, 557, 559, 708), (708, 559, 561, 709), (709, 561, 563, 710), (710, 563, 565, 711), (711, 565, 567, 712), (712, 567, 569, 713), (713, 569, 571, 714), (714, 571, 573, 715), (715, 573, 575, 716), (716, 575, 577, 717), (717, 577, 579, 718), (718, 579, 581, 719), (719, 581, 583, 720), (720, 583, 585, 721), (721, 585, 587, 722), (722, 587, 589, 723), (723, 589, 591, 724), (724, 591, 593, 725), (725, 593, 595, 726), (726, 595, 597, 727), (727, 597, 599, 728), (543, 541, 602, 604), (728, 599, 601, 729), (729, 601, 539, 698), (538, 540, 542, 544, 546, 548, 550, 552, 554, 556, 558, 560, 562, 564, 566, 568, 570, 572, 574, 576, 578, 580, 582, 584, 586, 588, 590, 592, 594, 596, 598, 600), (606, 605, 637, 638), (561, 559, 612, 613), (579, 577, 621, 622), (597, 595, 630, 631), (553, 551, 608, 609), (571, 569, 617, 618), (589, 587, 626, 627), (545, 543, 604, 605), (563, 561, 613, 614), (581, 579, 622, 623), (599, 597, 631, 632), (555, 553, 609, 610), (573, 571, 618, 619), (591, 589, 627, 628), (547, 545, 605, 606), (565, 563, 614, 615), (583, 581, 623, 624), (601, 599, 632, 633), (557, 555, 610, 611), (575, 573, 619, 620), (593, 591, 628, 629), (549, 547, 606, 607), (567, 565, 615, 616), (585, 583, 624, 625), (541, 539, 603, 602), (539, 601, 633, 603), (559, 557, 611, 612), (577, 575, 620, 621), (595, 593, 629, 630), (551, 549, 607, 608), (569, 567, 616, 617), (587, 585, 625, 626), (634, 635, 665, 664, 663, 662, 661, 660, 659, 658, 657, 656, 655, 654, 653, 652, 651, 650, 649, 648, 647, 646, 645, 644, 643, 642, 641, 640, 639, 638, 637, 636), (633, 632, 664, 665), (620, 619, 651, 652), (607, 606, 638, 639), (603, 633, 665, 635), (621, 620, 652, 653), (608, 607, 639, 640), (622, 621, 653, 654), (609, 608, 640, 641), (623, 622, 654, 655), (610, 609, 641, 642), (624, 623, 655, 656), (611, 610, 642, 643), (625, 624, 656, 657), (612, 611, 643, 644), (626, 625, 657, 658), (613, 612, 644, 645), (627, 626, 658, 659), (614, 613, 645, 646), (628, 627, 659, 660), (615, 614, 646, 647), (629, 628, 660, 661), (616, 615, 647, 648), (602, 603, 635, 634), (630, 629, 661, 662), (617, 616, 648, 649), (604, 602, 634, 636), (631, 630, 662, 663), (618, 617, 649, 650), (605, 604, 636, 637), (632, 631, 663, 664), (619, 618, 650, 651), (600, 697, 666, 538), (598, 696, 697, 600), (596, 695, 696, 598), (594, 694, 695, 596), (592, 693, 694, 594), (590, 692, 693, 592), (588, 691, 692, 590), (586, 690, 691, 588), (584, 689, 690, 586), (582, 688, 689, 584), (580, 687, 688, 582), (578, 686, 687, 580), (576, 685, 686, 578), (574, 684, 685, 576), (572, 683, 684, 574), (570, 682, 683, 572), (568, 681, 682, 570), (566, 680, 681, 568), (564, 679, 680, 566), (562, 678, 679, 564), (560, 677, 678, 562), (558, 676, 677, 560), (556, 675, 676, 558), (554, 674, 675, 556), (552, 673, 674, 554), (550, 672, 673, 552), (548, 671, 672, 550), (546, 670, 671, 548), (544, 669, 670, 546), (542, 668, 669, 544), (540, 667, 668, 542), (538, 666, 667, 540), (697, 729, 698, 666), (696, 728, 729, 697), (695, 727, 728, 696), (694, 726, 727, 695), (693, 725, 726, 694), (692, 724, 725, 693), (691, 723, 724, 692), (690, 722, 723, 691), (721, 722, 732, 730), (688, 720, 721, 689), (687, 719, 720, 688), (686, 718, 719, 687), (685, 717, 718, 686), (684, 716, 717, 685), (683, 715, 716, 684), (682, 714, 715, 683), (681, 713, 714, 682), (680, 712, 713, 681), (679, 711, 712, 680), (678, 710, 711, 679), (677, 709, 710, 678), (676, 708, 709, 677), (675, 707, 708, 676), (674, 706, 707, 675), (673, 705, 706, 674), (672, 704, 705, 673), (671, 703, 704, 672), (670, 702, 703, 671), (669, 701, 702, 670), (668, 700, 701, 669), (667, 699, 700, 668), (666, 698, 699, 667), (730, 732, 736, 734), (689, 721, 730, 731), (722, 690, 733, 732), (690, 689, 731, 733), (736, 737, 741, 740), (732, 733, 737, 736), (733, 731, 735, 737), (731, 730, 734, 735), (739, 738, 740, 741), (737, 735, 739, 741), (735, 734, 738, 739), (734, 736, 740, 738), (742, 743, 745, 744), (745, 749, 755, 752), (748, 749, 747, 746), (746, 747, 756, 757), (744, 748, 746, 742), (749, 745, 743, 747), (753, 752, 755, 754), (757, 756, 751, 750), (744, 745, 752, 753), (743, 742, 750, 751), (742, 746, 757, 750), (749, 748, 754, 755), (748, 744, 753, 754), (747, 743, 751, 756)])
me_cube_001.polygons.foreach_set('material_index', [0, 0, 0, 0, 0, 0, 0, 0, 0, 0, 0, 0, 0, 0, 0, 0, 0, 0, 0, 0, 0, 0, 0, 0, 0, 0, 0, 0, 0, 0, 0, 0, 0, 0, 0, 0, 0, 0, 0, 0, 0, 0, 0, 0, 0, 0, 0, 0, 0, 0, 0, 0, 0, 0, 0, 0, 0, 0, 0, 0, 0, 0, 0, 0, 0, 0, 0, 0, 0, 0, 0, 0, 0, 0, 0, 0, 0, 0, 0, 0, 0, 0, 0, 0, 0, 0, 0, 0, 0, 0, 0, 0, 0, 0, 0, 0, 0, 0, 0, 0, 0, 0, 0, 0, 0, 0, 0, 0, 0, 0, 0, 0, 0, 0, 0, 0, 0, 0, 0, 0, 0, 0, 0, 0, 0, 0, 0, 0, 0, 0, 0, 0, 0, 0, 0, 0, 0, 0, 0, 0, 0, 0, 0, 0, 0, 0, 0, 0, 0, 0, 0, 0, 0, 0, 0, 0, 0, 0, 0, 0, 0, 0, 0, 0, 0, 0, 0, 0, 0, 0, 0, 0, 0, 0, 0, 0, 0, 0, 0, 0, 0, 0, 0, 0, 0, 0, 0, 0, 0, 0, 0, 0, 0, 0, 0, 0, 0, 0, 0, 0, 0, 0, 0, 0, 0, 0, 0, 0, 0, 0, 0, 0, 0, 0, 0, 0, 0, 0, 0, 0, 0, 0, 0, 0, 0, 0, 0, 0, 0, 0, 0, 0, 0, 0, 0, 0, 0, 0, 0, 0, 0, 0, 0, 0, 0, 0, 0, 0, 0, 0, 0, 0, 0, 0, 0, 0, 0, 0, 0, 0, 0, 0, 0, 0, 0, 0, 0, 0, 0, 0, 0, 0, 0, 0, 0, 0, 0, 0, 0, 0, 0, 0, 0, 0, 0, 0, 0, 0, 0, 0, 0, 0, 0, 0, 0, 0, 0, 0, 0, 0, 0, 0, 0, 0, 0, 0, 0, 0, 0, 0, 0, 0, 0, 0, 0, 0, 0, 0, 0, 0, 0, 0, 0, 0, 0, 0, 0, 0, 0, 0, 0, 0, 0, 0, 0, 0, 0, 0, 0, 0, 0, 0, 0, 0, 0, 0, 0, 0, 0, 0, 0, 0, 0, 0, 0, 0, 0, 0, 0, 0, 0, 0, 0, 0, 0, 0, 0, 0, 0, 0, 0, 0, 0, 0, 0, 0, 0, 0, 0, 0, 0, 0, 0, 0, 0, 0, 0, 0, 0, 0, 0, 0, 0, 1, 1, 1, 1, 1, 1, 1, 1, 1, 1, 1, 1, 1, 1, 1, 1, 1, 1, 1, 1, 1, 1, 1, 1, 1, 1, 1, 1, 1, 1, 1, 1, 1, 0, 1, 1, 1, 1, 1, 1, 1, 1, 1, 1, 1, 1, 1, 1, 1, 1, 1, 1, 1, 1, 1, 1, 1, 1, 1, 1, 1, 1, 1, 1, 1, 1, 0, 1, 1, 1, 1, 1, 1, 1, 1, 1, 1, 1, 1, 1, 1, 1, 1, 1, 1, 1, 1, 1, 1, 1, 1, 1, 1, 1, 1, 1, 1, 1, 1, 1, 1, 1, 1, 1, 1, 1, 1, 1, 1, 1, 1, 1, 1, 1, 1, 1, 1, 1, 1, 1, 1, 1, 1, 1, 1, 1, 1, 1, 1, 1, 1, 0, 1, 1, 1, 1, 1, 1, 1, 1, 1, 1, 1, 1, 1, 1, 1, 1, 1, 1, 1, 1, 1, 1, 1, 1, 1, 1, 1, 1, 1, 1, 1, 1, 0, 1, 1, 1, 1, 1, 1, 1, 1, 1, 1, 1, 1, 1, 1, 1, 1, 1, 1, 1, 1, 1, 1, 1, 1, 1, 1, 1, 1, 1, 1, 1, 1, 1, 1, 1, 1, 1, 1, 1, 1, 1, 1, 1, 1, 1, 1, 1, 1, 1, 1, 1, 1, 1, 1, 1, 1, 1, 1, 1, 1, 1, 1, 1, 1, 1, 1, 1, 1, 1, 1, 1, 1, 1, 1, 1, 1, 1, 1, 1, 1, 1, 1, 1, 1, 1, 1, 1, 1, 1, 1, 1, 1, 1, 1, 1, 1, 1, 1, 1, 1, 1, 1, 1, 1, 1, 1, 1, 0, 1, 1, 1, 1, 1, 1, 1, 0, 0, 1, 1, 1, 1])
_uv = me_cube_001.uv_layers.new(name='UVMap')
_uv.uv.foreach_set('vector', [0.3953, 0.1111, 0.6163, 0.1111, 0.6163, 0.1389, 0.3953, 0.1389, 0.625, 0.4601, 0.625, 0.3502, 0.625, 0.3502, 0.625, 0.4575, 0.625, 0.7013, 0.625, 0.6705, 0.625, 0.6667, 0.625, 0.6667, 0.625, 0.7052, 0.1662, 0.6667, 0.1751, 0.6667, 0.1751, 0.703, 0.1662, 0.703, 0.4132, 0.6667, 0.625, 0.6667, 0.625, 0.7024, 0.4132, 0.7024, 0.3994, 0.2895, 0.625, 0.2903, 0.625, 0.3001, 0.4001, 0.3001, 0.625, 0.4575, 0.625, 0.3502, 0.625, 0.3502, 0.625, 0.4587, 0.4132, 0.5476, 0.625, 0.5476, 0.625, 0.5833, 0.4132, 0.5833, 0.4101, 0.7885, 0.625, 0.7899, 0.625, 0.8998, 0.4029, 0.8998, 0.625, 0.9579, 0.625, 0.9499, 0.625, 0.9499, 0.625, 0.9588, 0.625, 0.7051, 0.625, 0.6667, 0.625, 0.6667, 0.625, 0.7051, 0.625, 0.6667, 0.625, 0.6626, 0.625, 0.6389, 0.625, 0.6389, 0.625, 0.6667, 0.625, 0.203, 0.625, 0.1667, 0.625, 0.1667, 0.625, 0.205, 0.625, 0.9588, 0.625, 0.9499, 0.625, 0.9499, 0.625, 0.9592, 0.8249, 0.545, 0.8356, 0.545, 0.8356, 0.5833, 0.8249, 0.5833, 0.8249, 0.6667, 0.8356, 0.6667, 0.8356, 0.705, 0.8249, 0.705, 0.6644, 0.6667, 0.7748, 0.6667, 0.7748, 0.705, 0.6644, 0.705, 0.6644, 0.545, 0.7748, 0.545, 0.7748, 0.5833, 0.6644, 0.5833, 0.4001, 0.3001, 0.625, 0.3001, 0.625, 0.3502, 0.4029, 0.3502, 0.625, 0.205, 0.625, 0.1667, 0.625, 0.1667, 0.625, 0.205, 0.625, 0.9597, 0.625, 0.9499, 0.625, 0.9499, 0.625, 0.9598, 0.625, 0.6667, 0.625, 0.6667, 0.625, 0.6667, 0.625, 0.205, 0.625, 0.1667, 0.625, 0.1667, 0.625, 0.205, 0.625, 0.9598, 0.625, 0.9499, 0.625, 0.9499, 0.625, 0.9599, 0.625, 0.7051, 0.625, 0.6667, 0.625, 0.6667, 0.625, 0.7051, 0.625, 0.4598, 0.625, 0.3502, 0.625, 0.3502, 0.625, 0.4599, 0.625, 0.9499, 0.625, 0.9499, 0.625, 0.9499, 0.625, 0.9499, 0.625, 0.9499, 0.625, 0.8998, 0.625, 0.8998, 0.625, 0.9499, 0.625, 0.5833, 0.625, 0.5833, 0.625, 0.5833, 0.625, 0.5833, 0.625, 0.5833, 0.625, 0.5833, 0.625, 0.5449, 0.625, 0.5449, 0.625, 0.5833, 0.625, 0.5833, 0.625, 0.5449, 0.625, 0.5449, 0.625, 0.5833, 0.7748, 0.6667, 0.8249, 0.6667, 0.8249, 0.705, 0.7748, 0.705, 0.625, 0.4596, 0.625, 0.3502, 0.625, 0.3502, 0.625, 0.4598, 0.625, 0.9499, 0.625, 0.8998, 0.625, 0.8998, 0.625, 0.9499, 0.625, 0.6667, 0.625, 0.6667, 0.625, 0.6667, 0.625, 0.6667, 0.625, 0.9499, 0.625, 0.8998, 0.625, 0.8998, 0.625, 0.9499, 0.625, 0.6667, 0.625, 0.6389, 0.625, 0.6111, 0.625, 0.5833, 0.625, 0.5833, 0.625, 0.5874, 0.625, 0.6626, 0.625, 0.6667, 0.7748, 0.545, 0.8249, 0.545, 0.8249, 0.5833, 0.7748, 0.5833, 0.2252, 0.6667, 0.3338, 0.6667, 0.3338, 0.703, 0.2252, 0.703, 0.1751, 0.547, 0.2252, 0.547, 0.2252, 0.5833, 0.1751, 0.5833, 0.1662, 0.547, 0.1751, 0.547, 0.1751, 0.5833, 0.1662, 0.5833, 0.625, 0.9597, 0.625, 0.9499, 0.625, 0.9499, 0.625, 0.9579, 0.3953, 0.04701, 0.6163, 0.04701, 0.6163, 0.08333, 0.3953, 0.08333, 0.625, 0.08333, 0.625, 0.04701, 0.625, 0.04504, 0.625, 0.08333, 0.625, 0.08333, 0.625, 0.04504, 0.625, 0.04504, 0.625, 0.08333, 0.625, 0.08333, 0.625, 0.04504, 0.625, 0.04504, 0.625, 0.08333, 0.625, 0.08333, 0.625, 0.04504, 0.625, 0.04504, 0.625, 0.08333, 0.625, 0.3502, 0.625, 0.3001, 0.625, 0.3001, 0.625, 0.3502, 0.625, 0.3502, 0.625, 0.3001, 0.625, 0.3001, 0.625, 0.3502, 0.625, 0.9499, 0.625, 0.8998, 0.625, 0.8998, 0.625, 0.9499, 0.1662, 0.5833, 0.1751, 0.5833, 0.1751, 0.6111, 0.1662, 0.6111, 0.625, 0.3502, 0.625, 0.3001, 0.625, 0.3001, 0.625, 0.3502, 0.625, 0.3502, 0.625, 0.3001, 0.625, 0.3001, 0.625, 0.3502, 0.1751, 0.6667, 0.2252, 0.6667, 0.2252, 0.703, 0.1751, 0.703, 0.625, 0.9499, 0.625, 0.8998, 0.625, 0.8998, 0.625, 0.9499, 0.625, 0.9499, 0.625, 0.8998, 0.625, 0.8998, 0.625, 0.9499, 0.625, 0.8998, 0.625, 0.8998, 0.625, 0.8998, 0.625, 0.8998, 0.625, 0.8998, 0.625, 0.9499, 0.625, 0.9499, 0.625, 0.8998, 0.625, 0.3502, 0.625, 0.3001, 0.625, 0.3001, 0.625, 0.3502, 0.7748, 0.6389, 0.8249, 0.6389, 0.8249, 0.6667, 0.7748, 0.6667, 0.625, 0.1667, 0.625, 0.1389, 0.625, 0.1389, 0.625, 0.1667, 0.2252, 0.6389, 0.3338, 0.6389, 0.3338, 0.6667, 0.2252, 0.6667, 0.4029, 0.8998, 0.625, 0.8998, 0.625, 0.9499, 0.4001, 0.9499, 0.1751, 0.6389, 0.2252, 0.6389, 0.2252, 0.6667, 0.1751, 0.6667, 0.625, 0.4599, 0.625, 0.3502, 0.625, 0.3502, 0.625, 0.4599, 0.625, 0.7051, 0.625, 0.6707, 0.625, 0.6667, 0.625, 0.6667, 0.625, 0.7051, 0.625, 0.8998, 0.625, 0.7902, 0.625, 0.7901, 0.625, 0.8998, 0.625, 0.6111, 0.625, 0.5833, 0.625, 0.5833, 0.625, 0.6111, 0.625, 0.8998, 0.625, 0.7904, 0.625, 0.7902, 0.625, 0.8998, 0.625, 0.5833, 0.625, 0.5449, 0.625, 0.5449, 0.625, 0.5793, 0.625, 0.5833, 0.625, 0.3001, 0.625, 0.2902, 0.625, 0.2901, 0.625, 0.3001, 0.625, 0.1111, 0.625, 0.08333, 0.625, 0.08333, 0.625, 0.1111, 0.625, 0.3001, 0.625, 0.2903, 0.625, 0.2902, 0.625, 0.3001, 0.625, 0.1111, 0.625, 0.08333, 0.625, 0.08333, 0.625, 0.1111, 0.625, 0.3001, 0.625, 0.2901, 0.625, 0.29, 0.625, 0.3001, 0.8249, 0.6389, 0.8356, 0.6389, 0.8356, 0.6667, 0.8249, 0.6667, 0.625, 0.205, 0.625, 0.1667, 0.625, 0.1667, 0.625, 0.205, 0.625, 0.1667, 0.625, 0.1389, 0.625, 0.1389, 0.625, 0.1667, 0.625, 0.3001, 0.625, 0.2921, 0.625, 0.2912, 0.625, 0.3001, 0.625, 0.1111, 0.625, 0.08333, 0.625, 0.08333, 0.625, 0.1111, 0.625, 0.8998, 0.625, 0.7925, 0.625, 0.7913, 0.625, 0.8998, 0.625, 0.5833, 0.625, 0.5476, 0.625, 0.5487, 0.625, 0.5795, 0.625, 0.5833, 0.625, 0.8998, 0.625, 0.7901, 0.625, 0.7901, 0.625, 0.8998, 0.625, 0.6667, 0.625, 0.6389, 0.625, 0.6389, 0.625, 0.6667, 0.625, 0.8998, 0.625, 0.7899, 0.625, 0.7925, 0.625, 0.8998, 0.625, 0.5833, 0.625, 0.5833, 0.625, 0.5833, 0.625, 0.5833, 0.625, 0.3001, 0.625, 0.2903, 0.625, 0.2921, 0.625, 0.3001, 0.3953, 0.08333, 0.6163, 0.08333, 0.6163, 0.1111, 0.3953, 0.1111, 0.4029, 0.3502, 0.625, 0.3502, 0.625, 0.4601, 0.4101, 0.4615, 0.4132, 0.6389, 0.625, 0.6389, 0.625, 0.6667, 0.4132, 0.6667, 0.2252, 0.547, 0.3338, 0.547, 0.3338, 0.5833, 0.2252, 0.5833, 0.2252, 0.5833, 0.3338, 0.5833, 0.3338, 0.6111, 0.2252, 0.6111, 0.4001, 0.9499, 0.625, 0.9499, 0.625, 0.9597, 0.3994, 0.9605, 0.625, 0.08333, 0.625, 0.04701, 0.625, 0.04701, 0.625, 0.08333, 0.625, 0.1111, 0.625, 0.08333, 0.625, 0.08333, 0.625, 0.1111, 0.625, 0.3001, 0.625, 0.2905, 0.625, 0.2903, 0.625, 0.3001, 0.625, 0.6389, 0.625, 0.6389, 0.625, 0.6626, 0.625, 0.6626, 0.625, 0.8998, 0.625, 0.7906, 0.625, 0.7904, 0.625, 0.8998, 0.625, 0.3502, 0.625, 0.3001, 0.625, 0.3001, 0.625, 0.3502, 0.625, 0.7052, 0.625, 0.6667, 0.625, 0.6667, 0.625, 0.7051, 0.625, 0.08333, 0.625, 0.04504, 0.625, 0.04504, 0.625, 0.08333, 0.625, 0.9499, 0.625, 0.8998, 0.625, 0.8998, 0.625, 0.9499, 0.625, 0.4594, 0.625, 0.3502, 0.625, 0.3502, 0.625, 0.4596, 0.625, 0.9595, 0.625, 0.9499, 0.625, 0.9499, 0.625, 0.9597, 0.625, 0.205, 0.625, 0.1667, 0.625, 0.1667, 0.625, 0.205, 0.625, 0.6111, 0.625, 0.5874, 0.625, 0.5874, 0.625, 0.6111, 0.625, 0.5833, 0.625, 0.5833, 0.625, 0.5833, 0.625, 0.5833, 0.625, 0.5793, 0.625, 0.5449, 0.625, 0.5449, 0.625, 0.5833, 0.625, 0.7024, 0.625, 0.6667, 0.625, 0.6667, 0.625, 0.6705, 0.625, 0.7013, 0.625, 0.6667, 0.625, 0.6626, 0.625, 0.5874, 0.625, 0.5833, 0.625, 0.5833, 0.625, 0.6667, 0.625, 0.5833, 0.625, 0.5833, 0.625, 0.5833, 0.625, 0.5833, 0.625, 0.5833, 0.625, 0.5833, 0.625, 0.4587, 0.625, 0.3502, 0.625, 0.3502, 0.625, 0.4591, 0.625, 0.9599, 0.625, 0.9499, 0.625, 0.9499, 0.625, 0.96, 0.625, 0.205, 0.625, 0.1667, 0.625, 0.1667, 0.625, 0.205, 0.625, 0.7052, 0.625, 0.6667, 0.625, 0.6667, 0.625, 0.7052, 0.625, 0.9499, 0.625, 0.8998, 0.625, 0.8998, 0.625, 0.9499, 0.625, 0.5833, 0.625, 0.5448, 0.625, 0.5448, 0.625, 0.5833, 0.625, 0.08333, 0.625, 0.04504, 0.625, 0.04504, 0.625, 0.08333, 0.625, 0.3502, 0.625, 0.3001, 0.625, 0.3001, 0.625, 0.3502, 0.625, 0.8998, 0.625, 0.7913, 0.625, 0.7909, 0.625, 0.8998, 0.625, 0.3001, 0.625, 0.2912, 0.625, 0.2908, 0.625, 0.3001, 0.625, 0.1111, 0.625, 0.08333, 0.625, 0.08333, 0.625, 0.1111, 0.625, 0.5833, 0.625, 0.5833, 0.625, 0.5833, 0.625, 0.5833, 0.625, 0.5833, 0.625, 0.5833, 0.625, 0.5833, 0.625, 0.6389, 0.625, 0.6626, 0.625, 0.6626, 0.625, 0.6389, 0.625, 0.5833, 0.625, 0.5448, 0.625, 0.5449, 0.625, 0.5833, 0.625, 0.205, 0.625, 0.1667, 0.625, 0.1667, 0.625, 0.205, 0.625, 0.9592, 0.625, 0.9499, 0.625, 0.9499, 0.625, 0.9595, 0.625, 0.4591, 0.625, 0.3502, 0.625, 0.3502, 0.625, 0.4594, 0.625, 0.9499, 0.625, 0.8998, 0.625, 0.8998, 0.625, 0.9499, 0.625, 0.08333, 0.625, 0.04504, 0.625, 0.04504, 0.625, 0.08333, 0.1662, 0.6111, 0.1751, 0.6111, 0.1751, 0.6389, 0.1662, 0.6389, 0.625, 0.3502, 0.625, 0.3001, 0.625, 0.3001, 0.625, 0.3502, 0.625, 0.8998, 0.625, 0.7909, 0.625, 0.7906, 0.625, 0.8998, 0.625, 0.6111, 0.625, 0.5874, 0.625, 0.5833, 0.625, 0.5833, 0.625, 0.6111, 0.625, 0.3001, 0.625, 0.2908, 0.625, 0.2905, 0.625, 0.3001, 0.625, 0.1111, 0.625, 0.08333, 0.625, 0.08333, 0.625, 0.1111, 0.625, 0.6626, 0.625, 0.6389, 0.625, 0.6389, 0.625, 0.6626, 0.625, 0.6389, 0.625, 0.6626, 0.625, 0.6626, 0.625, 0.6389, 0.625, 0.6389, 0.625, 0.6626, 0.625, 0.6626, 0.625, 0.6389, 0.625, 0.6667, 0.625, 0.6667, 0.625, 0.6667, 0.625, 0.6667, 0.625, 0.6667, 0.625, 0.6667, 0.625, 0.6667, 0.625, 0.6667, 0.625, 0.6667, 0.625, 0.6667, 0.625, 0.5833, 0.625, 0.5795, 0.625, 0.5487, 0.625, 0.5448, 0.625, 0.5833, 0.625, 0.6667, 0.625, 0.6667, 0.625, 0.6667, 0.625, 0.6667, 0.625, 0.6667, 0.625, 0.6667, 0.625, 0.5874, 0.625, 0.6111, 0.625, 0.6111, 0.625, 0.5874, 0.625, 0.5833, 0.625, 0.5833, 0.625, 0.5833, 0.625, 0.5833, 0.625, 0.5833, 0.625, 0.5874, 0.625, 0.6111, 0.625, 0.6111, 0.625, 0.5874, 0.625, 0.5874, 0.625, 0.6111, 0.625, 0.6111, 0.625, 0.5874, 0.625, 0.6389, 0.625, 0.6111, 0.625, 0.6111, 0.625, 0.6389, 0.625, 0.5874, 0.625, 0.6111, 0.625, 0.6111, 0.625, 0.5874, 0.625, 0.5833, 0.625, 0.5833, 0.625, 0.5833, 0.625, 0.5833, 0.625, 0.5874, 0.625, 0.5874, 0.625, 0.6111, 0.625, 0.6111, 0.625, 0.6667, 0.625, 0.6667, 0.625, 0.6667, 0.625, 0.6667, 0.625, 0.6667, 0.625, 0.6667, 0.625, 0.6667, 0.625, 0.5833, 0.625, 0.5833, 0.625, 0.5833, 0.625, 0.5833, 0.625, 0.6111, 0.625, 0.5878, 0.625, 0.5833, 0.625, 0.5833, 0.625, 0.5878, 0.625, 0.6111, 0.625, 0.6626, 0.625, 0.6389, 0.625, 0.6389, 0.625, 0.6626, 0.625, 0.6111, 0.625, 0.5874, 0.625, 0.5874, 0.625, 0.6111, 0.625, 0.6111, 0.625, 0.5874, 0.625, 0.5874, 0.625, 0.6111, 0.625, 0.5876, 0.625, 0.6111, 0.625, 0.6111, 0.625, 0.5878, 0.625, 0.6111, 0.625, 0.5876, 0.625, 0.5878, 0.625, 0.6111, 0.625, 0.5833, 0.625, 0.5833, 0.625, 0.5833, 0.625, 0.5833, 0.625, 0.6389, 0.625, 0.6624, 0.625, 0.6622, 0.625, 0.6389, 0.625, 0.6111, 0.625, 0.5874, 0.625, 0.5874, 0.625, 0.6111, 0.625, 0.6111, 0.625, 0.6389, 0.625, 0.6389, 0.625, 0.6111, 0.625, 0.6624, 0.625, 0.6389, 0.625, 0.6389, 0.625, 0.6622, 0.625, 0.6389, 0.625, 0.6111, 0.625, 0.6111, 0.625, 0.6389, 0.625, 0.6389, 0.625, 0.6626, 0.625, 0.6626, 0.625, 0.6389, 0.625, 0.6389, 0.625, 0.6111, 0.625, 0.6111, 0.625, 0.6389, 0.625, 0.6667, 0.625, 0.6667, 0.625, 0.6667, 0.625, 0.6667, 0.625, 0.6111, 0.625, 0.6111, 0.625, 0.6111, 0.625, 0.6111, 0.625, 0.6111, 0.625, 0.6111, 0.625, 0.6389, 0.625, 0.6389, 0.625, 0.6667, 0.625, 0.6667, 0.625, 0.6667, 0.625, 0.6667, 0.625, 0.6111, 0.625, 0.6389, 0.625, 0.6389, 0.625, 0.6111, 0.625, 0.6626, 0.625, 0.6389, 0.625, 0.6389, 0.625, 0.6626, 0.625, 0.6389, 0.625, 0.6111, 0.625, 0.6111, 0.625, 0.6389, 0.625, 0.5833, 0.625, 0.5833, 0.625, 0.5833, 0.625, 0.5833, 0.625, 0.5833, 0.625, 0.5833, 0.625, 0.6111, 0.625, 0.6389, 0.625, 0.6389, 0.625, 0.6111, 0.625, 0.6389, 0.625, 0.6626, 0.625, 0.6626, 0.625, 0.6389, 0.625, 0.5833, 0.625, 0.5833, 0.625, 0.5833, 0.625, 0.5833, 0.625, 0.5833, 0.625, 0.5833, 0.625, 0.6111, 0.625, 0.6389, 0.625, 0.6389, 0.625, 0.6111, 0.625, 0.5874, 0.625, 0.6111, 0.625, 0.6111, 0.625, 0.5874, 0.625, 0.6111, 0.625, 0.6389, 0.625, 0.6389, 0.625, 0.6111, 0.625, 0.6667, 0.625, 0.6667, 0.625, 0.6667, 0.625, 0.6667, 0.625, 0.6667, 0.625, 0.6667, 0.625, 0.6111, 0.625, 0.6389, 0.625, 0.6389, 0.625, 0.6111, 0.625, 0.1667, 0.625, 0.1389, 0.625, 0.1389, 0.625, 0.1667, 0.625, 0.1389, 0.625, 0.1111, 0.625, 0.1111, 0.625, 0.1389, 0.625, 0.6667, 0.625, 0.6667, 0.625, 0.6667, 0.625, 0.6667, 0.625, 0.6667, 0.625, 0.6111, 0.625, 0.6389, 0.625, 0.6389, 0.625, 0.6111, 0.625, 0.1667, 0.625, 0.1389, 0.625, 0.1389, 0.625, 0.1667, 0.625, 0.1389, 0.625, 0.1111, 0.625, 0.1111, 0.625, 0.1389, 0.625, 0.5833, 0.625, 0.5833, 0.625, 0.5833, 0.625, 0.6389, 0.625, 0.6111, 0.625, 0.6111, 0.625, 0.6389, 0.625, 0.7051, 0.625, 0.6667, 0.625, 0.6667, 0.625, 0.6707, 0.625, 0.7051, 0.625, 0.6389, 0.625, 0.6111, 0.625, 0.6111, 0.625, 0.6389, 0.625, 0.1667, 0.625, 0.1389, 0.625, 0.1389, 0.625, 0.1667, 0.625, 0.1389, 0.625, 0.1111, 0.625, 0.1111, 0.625, 0.1389, 0.1662, 0.6389, 0.1751, 0.6389, 0.1751, 0.6667, 0.1662, 0.6667, 0.2252, 0.6111, 0.3338, 0.6111, 0.3338, 0.6389, 0.2252, 0.6389, 0.625, 0.1111, 0.625, 0.08333, 0.625, 0.08333, 0.625, 0.1111, 0.625, 0.1389, 0.625, 0.1111, 0.625, 0.1111, 0.625, 0.1389, 0.4132, 0.5833, 0.625, 0.5833, 0.625, 0.6111, 0.4132, 0.6111, 0.4132, 0.6111, 0.625, 0.6111, 0.625, 0.6389, 0.4132, 0.6389, 0.625, 0.203, 0.625, 0.1667, 0.625, 0.1667, 0.625, 0.203, 0.625, 0.9597, 0.625, 0.9579, 0.625, 1.0, 0.625, 1.0, 0.625, 0.9877, 0.6644, 0.6389, 0.7748, 0.6389, 0.7748, 0.6667, 0.6644, 0.6667, 0.625, 0.1667, 0.625, 0.1389, 0.625, 0.1389, 0.625, 0.1667, 0.625, 0.1389, 0.625, 0.1111, 0.625, 0.1111, 0.625, 0.1389, 0.6644, 0.5833, 0.7748, 0.5833, 0.7748, 0.6111, 0.6644, 0.6111, 0.6644, 0.6111, 0.7748, 0.6111, 0.7748, 0.6389, 0.6644, 0.6389, 0.8249, 0.5833, 0.8356, 0.5833, 0.8356, 0.6111, 0.8249, 0.6111, 0.8249, 0.6111, 0.8356, 0.6111, 0.8356, 0.6389, 0.8249, 0.6389, 0.625, 0.1667, 0.625, 0.1389, 0.625, 0.1389, 0.625, 0.1667, 0.625, 0.1389, 0.625, 0.1111, 0.625, 0.1111, 0.625, 0.1389, 0.625, 0.1667, 0.625, 0.1389, 0.625, 0.1389, 0.625, 0.1667, 0.625, 0.1389, 0.625, 0.1111, 0.625, 0.1111, 0.625, 0.1389, 0.625, 0.6626, 0.625, 0.6389, 0.625, 0.6389, 0.625, 0.6626, 0.625, 0.6389, 0.625, 0.6111, 0.625, 0.6111, 0.625, 0.6389, 0.625, 0.6667, 0.625, 0.6389, 0.625, 0.6389, 0.625, 0.6667, 0.625, 0.6389, 0.625, 0.6111, 0.625, 0.6111, 0.625, 0.6389, 0.625, 0.6111, 0.625, 0.5833, 0.625, 0.5833, 0.625, 0.6111, 0.625, 0.6389, 0.625, 0.6111, 0.625, 0.6111, 0.625, 0.6389, 0.1751, 0.5833, 0.2252, 0.5833, 0.2252, 0.6111, 0.1751, 0.6111, 0.1751, 0.6111, 0.2252, 0.6111, 0.2252, 0.6389, 0.1751, 0.6389, 0.3953, 0.1667, 0.6163, 0.1667, 0.6163, 0.203, 0.3953, 0.203, 0.625, 0.1389, 0.625, 0.1111, 0.625, 0.1111, 0.625, 0.1389, 0.7748, 0.5833, 0.8249, 0.5833, 0.8249, 0.6111, 0.7748, 0.6111, 0.7748, 0.6111, 0.8249, 0.6111, 0.8249, 0.6389, 0.7748, 0.6389, 0.625, 0.6389, 0.625, 0.6111, 0.625, 0.6111, 0.625, 0.6389, 0.625, 0.6389, 0.625, 0.6626, 0.625, 0.6624, 0.625, 0.6389, 0.625, 0.6111, 0.625, 0.6389, 0.625, 0.6389, 0.625, 0.6111, 0.625, 0.6667, 0.625, 0.6622, 0.625, 0.6389, 0.625, 0.6389, 0.625, 0.6622, 0.625, 0.6667, 0.625, 0.6626, 0.625, 0.6389, 0.625, 0.6389, 0.625, 0.6624, 0.625, 0.5833, 0.625, 0.5833, 0.625, 0.5833, 0.625, 0.5833, 0.625, 0.6111, 0.625, 0.5874, 0.625, 0.5876, 0.625, 0.6111, 0.625, 0.5874, 0.625, 0.6111, 0.625, 0.6111, 0.625, 0.5876, 0.625, 0.6389, 0.625, 0.6111, 0.625, 0.6111, 0.625, 0.6389, 0.625, 0.6111, 0.625, 0.6111, 0.625, 0.6111, 0.625, 0.6111, 0.625, 0.6111, 0.625, 0.6389, 0.625, 0.6389, 0.625, 0.6111, 0.625, 0.6389, 0.625, 0.6389, 0.625, 0.6389, 0.625, 0.6389, 0.625, 0.6389, 0.625, 0.6389, 0.625, 0.6389, 0.625, 0.6389, 0.625, 0.6111, 0.625, 0.6389, 0.625, 0.6389, 0.625, 0.6111, 0.625, 0.6389, 0.625, 0.6111, 0.625, 0.6111, 0.625, 0.6389, 0.625, 0.6111, 0.625, 0.6111, 0.625, 0.6111, 0.625, 0.6111, 0.625, 0.6389, 0.625, 0.6111, 0.625, 0.6111, 0.625, 0.6389, 0.625, 0.6111, 0.625, 0.6389, 0.625, 0.6389, 0.625, 0.6111, 0.625, 0.6389, 0.625, 0.6111, 0.625, 0.6111, 0.625, 0.6389, 0.625, 0.6389, 0.625, 0.6389, 0.625, 0.6389, 0.625, 0.6389, 0.625, 0.6389, 0.625, 0.6389, 0.625, 0.6389, 0.625, 0.6389, 0.625, 0.6389, 0.625, 0.6111, 0.625, 0.6111, 0.625, 0.6389, 0.625, 0.6111, 0.625, 0.6389, 0.625, 0.6389, 0.625, 0.6111, 0.625, 0.6111, 0.625, 0.6111, 0.625, 0.6111, 0.625, 0.6111, 0.1662, 0.703, 0.1751, 0.75, 0.1434, 0.703, 0.1434, 0.547, 0.1751, 0.5, 0.1662, 0.547, 0.375, 0.7024, 0.3564, 0.75, 0.3338, 0.703, 0.3564, 0.5, 0.375, 0.5476, 0.3338, 0.547, 0.625, 0.9606, 0.625, 1.0, 0.625, 0.96, 0.625, 0.2894, 0.625, 0.29, 0.625, 0.25, 0.625, 0.545, 0.625, 0.5449, 0.625, 0.5, 0.625, 0.705, 0.625, 0.75, 0.625, 0.7051, 0.1662, 0.6667, 0.1662, 0.703, 0.125, 0.703, 0.125, 0.6667, 0.625, 0.2921, 0.625, 0.2903, 0.625, 0.2297, 0.625, 0.203, 0.625, 0.203, 0.1751, 0.547, 0.1662, 0.547, 0.1751, 0.5, 0.1751, 0.5, 0.625, 0.5476, 0.4132, 0.5476, 0.4101, 0.4615, 0.625, 0.4601, 0.3338, 0.5833, 0.3338, 0.547, 0.4132, 0.5476, 0.4132, 0.5833, 0.625, 0.7899, 0.4101, 0.7885, 0.4132, 0.7024, 0.625, 0.7024, 0.2252, 0.703, 0.3338, 0.703, 0.3564, 0.75, 0.2455, 0.75, 0.3994, 0.9605, 0.625, 0.9597, 0.625, 0.9877, 0.6163, 1.0, 0.3953, 1.0, 0.625, 0.2903, 0.3994, 0.2895, 0.3953, 0.203, 0.6163, 0.203, 0.625, 0.2297, 0.625, 0.7024, 0.625, 0.7013, 0.625, 0.7925, 0.625, 0.7899, 0.625, 0.5487, 0.625, 0.5476, 0.625, 0.4601, 0.625, 0.4575, 0.625, 0.203, 0.625, 0.205, 0.625, 0.2912, 0.625, 0.2921, 0.625, 0.5448, 0.625, 0.5487, 0.625, 0.4575, 0.625, 0.4587, 0.625, 0.7913, 0.625, 0.7925, 0.625, 0.7013, 0.625, 0.7052, 0.625, 0.9579, 0.625, 0.9588, 0.625, 1.0, 0.625, 1.0, 0.8356, 0.5833, 0.8356, 0.545, 0.875, 0.545, 0.875, 0.5833, 0.625, 0.3502, 0.625, 0.4606, 0.625, 0.4599, 0.625, 0.3502, 0.6644, 0.6667, 0.6644, 0.705, 0.625, 0.7051, 0.625, 0.6667, 0.625, 0.9499, 0.625, 0.9606, 0.625, 0.96, 0.625, 0.9499, 0.625, 0.4599, 0.625, 0.4599, 0.625, 0.5449, 0.625, 0.5449, 0.625, 0.7909, 0.625, 0.7913, 0.625, 0.7052, 0.625, 0.7052, 0.625, 0.9599, 0.625, 0.96, 0.625, 1.0, 0.625, 1.0, 0.625, 0.2908, 0.625, 0.2912, 0.625, 0.205, 0.625, 0.205, 0.625, 0.4596, 0.625, 0.4598, 0.625, 0.5449, 0.625, 0.5449, 0.625, 0.4598, 0.625, 0.4599, 0.625, 0.5449, 0.625, 0.5449, 0.625, 0.7901, 0.625, 0.7901, 0.625, 0.7051, 0.625, 0.7051, 0.625, 0.7901, 0.625, 0.7902, 0.625, 0.7051, 0.625, 0.7051, 0.625, 0.9597, 0.625, 0.9598, 0.625, 1.0, 0.625, 1.0, 0.625, 0.9598, 0.625, 0.9599, 0.625, 1.0, 0.625, 1.0, 0.625, 0.29, 0.625, 0.2901, 0.625, 0.205, 0.625, 0.205, 0.625, 0.2901, 0.625, 0.2902, 0.625, 0.205, 0.625, 0.205, 0.3338, 0.547, 0.2252, 0.547, 0.2455, 0.5, 0.3564, 0.5, 0.1751, 0.703, 0.2252, 0.703, 0.2252, 0.75, 0.1956, 0.75, 0.625, 0.3001, 0.625, 0.3502, 0.625, 0.3502, 0.625, 0.3001, 0.625, 0.7894, 0.625, 0.8998, 0.625, 0.8998, 0.625, 0.7901, 0.2252, 0.547, 0.1751, 0.547, 0.1956, 0.5, 0.2252, 0.5, 0.625, 0.8998, 0.625, 0.9499, 0.625, 0.9499, 0.625, 0.8998, 0.1662, 0.703, 0.1751, 0.703, 0.1751, 0.75, 0.1751, 0.75, 0.625, 0.2894, 0.625, 0.3001, 0.625, 0.3001, 0.625, 0.29, 0.1662, 0.547, 0.1662, 0.5833, 0.125, 0.5833, 0.125, 0.547, 0.1662, 0.6389, 0.1662, 0.6667, 0.125, 0.6667, 0.125, 0.6389, 0.3338, 0.703, 0.3338, 0.6667, 0.4132, 0.6667, 0.4132, 0.7024, 0.3338, 0.6111, 0.3338, 0.5833, 0.4132, 0.5833, 0.4132, 0.6111, 0.8356, 0.705, 0.8356, 0.6667, 0.875, 0.6667, 0.875, 0.705, 0.8356, 0.6111, 0.8356, 0.5833, 0.875, 0.5833, 0.875, 0.6111, 0.6644, 0.545, 0.6644, 0.5833, 0.625, 0.5833, 0.625, 0.5449, 0.6644, 0.6389, 0.6644, 0.6667, 0.625, 0.6667, 0.625, 0.6389, 0.625, 0.7902, 0.625, 0.7904, 0.625, 0.7051, 0.625, 0.7051, 0.625, 0.2902, 0.625, 0.2903, 0.625, 0.205, 0.625, 0.205, 0.625, 0.4594, 0.625, 0.4596, 0.625, 0.5449, 0.625, 0.5449, 0.625, 0.9595, 0.625, 0.9597, 0.625, 1.0, 0.625, 1.0, 0.625, 0.9588, 0.625, 0.9592, 0.625, 1.0, 0.625, 1.0, 0.625, 0.4587, 0.625, 0.4591, 0.625, 0.5448, 0.625, 0.5448, 0.625, 0.2905, 0.625, 0.2908, 0.625, 0.205, 0.625, 0.205, 0.625, 0.7906, 0.625, 0.7909, 0.625, 0.7052, 0.625, 0.7051, 0.625, 0.4591, 0.625, 0.4594, 0.625, 0.5449, 0.625, 0.5448, 0.625, 0.9592, 0.625, 0.9595, 0.625, 1.0, 0.625, 1.0, 0.625, 0.2903, 0.625, 0.2905, 0.625, 0.205, 0.625, 0.205, 0.625, 0.7904, 0.625, 0.7906, 0.625, 0.7051, 0.625, 0.7051, 0.1662, 0.5833, 0.1662, 0.6111, 0.125, 0.6111, 0.125, 0.5833, 0.1662, 0.6111, 0.1662, 0.6389, 0.125, 0.6389, 0.125, 0.6111, 0.3338, 0.6667, 0.3338, 0.6389, 0.4132, 0.6389, 0.4132, 0.6667, 0.3338, 0.6389, 0.3338, 0.6111, 0.4132, 0.6111, 0.4132, 0.6389, 0.8356, 0.6667, 0.8356, 0.6389, 0.875, 0.6389, 0.875, 0.6667, 0.8356, 0.6389, 0.8356, 0.6111, 0.875, 0.6111, 0.875, 0.6389, 0.6644, 0.5833, 0.6644, 0.6111, 0.625, 0.6111, 0.625, 0.5833, 0.6644, 0.6111, 0.6644, 0.6389, 0.625, 0.6389, 0.625, 0.6111, 0.3953, 0.1389, 0.6163, 0.1389, 0.6163, 0.1667, 0.3953, 0.1667, 0.625, 0.6389, 0.625, 0.6626, 0.625, 0.6626, 0.625, 0.6389, 0.625, 0.5874, 0.625, 0.6111, 0.625, 0.6111, 0.625, 0.5874, 0.625, 0.6626, 0.625, 0.6389, 0.625, 0.6389, 0.625, 0.6626, 0.625, 0.6626, 0.625, 0.6389, 0.625, 0.6389, 0.625, 0.6626, 0.625, 0.6667, 0.625, 0.6667, 0.625, 0.6667, 0.625, 0.6667, 0.625, 0.6389, 0.625, 0.6111, 0.625, 0.6111, 0.625, 0.6389, 0.625, 0.6111, 0.625, 0.5874, 0.625, 0.5874, 0.625, 0.6111, 0.625, 0.6111, 0.625, 0.6389, 0.625, 0.6389, 0.625, 0.6111, 0.625, 0.6111, 0.625, 0.5874, 0.625, 0.5874, 0.625, 0.6111, 0.625, 0.5874, 0.625, 0.6111, 0.625, 0.6111, 0.625, 0.5874, 0.625, 0.6389, 0.625, 0.6626, 0.625, 0.6626, 0.625, 0.6389, 0.625, 0.6667, 0.625, 0.6667, 0.625, 0.6667, 0.625, 0.6111, 0.625, 0.6389, 0.625, 0.6389, 0.625, 0.6111, 0.625, 0.6667, 0.625, 0.6667, 0.625, 0.6667, 0.625, 0.6667, 0.625, 0.6667, 0.625, 0.5833, 0.625, 0.5874, 0.625, 0.5833, 0.625, 0.5833, 0.625, 0.6626, 0.625, 0.6667, 0.625, 0.6667, 0.625, 0.6667, 0.625, 0.6667, 0.625, 0.6667, 0.625, 0.6667, 0.625, 0.6707, 0.625, 0.5874, 0.625, 0.5833, 0.625, 0.5793, 0.625, 0.5833, 0.625, 0.5833, 0.625, 0.5833, 0.625, 0.5833, 0.625, 0.5833, 0.625, 0.6667, 0.625, 0.6667, 0.625, 0.6667, 0.625, 0.6667, 0.625, 0.5833, 0.625, 0.5833, 0.625, 0.5874, 0.625, 0.5874, 0.625, 0.6626, 0.625, 0.6626, 0.625, 0.6667, 0.625, 0.6667, 0.625, 0.5833, 0.625, 0.5833, 0.625, 0.5874, 0.625, 0.5874, 0.625, 0.5833, 0.625, 0.5833, 0.625, 0.5874, 0.625, 0.5874, 0.625, 0.6667, 0.625, 0.6667, 0.625, 0.6626, 0.625, 0.6626, 0.625, 0.6626, 0.625, 0.6626, 0.625, 0.6667, 0.625, 0.6667, 0.625, 0.6667, 0.625, 0.6667, 0.625, 0.6626, 0.625, 0.6626, 0.625, 0.5833, 0.625, 0.5833, 0.625, 0.5874, 0.625, 0.5874, 0.625, 0.6667, 0.625, 0.6667, 0.625, 0.6626, 0.625, 0.6626, 0.625, 0.5833, 0.625, 0.5833, 0.625, 0.5874, 0.625, 0.5874, 0.625, 0.6626, 0.625, 0.6626, 0.625, 0.6667, 0.625, 0.6667, 0.625, 0.5833, 0.625, 0.5833, 0.625, 0.5874, 0.625, 0.5874, 0.625, 0.5833, 0.625, 0.5833, 0.625, 0.5878, 0.625, 0.5876, 0.625, 0.6667, 0.625, 0.6667, 0.625, 0.6626, 0.625, 0.6624, 0.625, 0.5876, 0.625, 0.5878, 0.625, 0.5833, 0.625, 0.5833, 0.625, 0.6667, 0.625, 0.6667, 0.625, 0.6622, 0.625, 0.6624, 0.625, 0.6626, 0.625, 0.6626, 0.625, 0.6667, 0.625, 0.6667, 0.625, 0.5833, 0.625, 0.5833, 0.625, 0.5876, 0.625, 0.5874, 0.625, 0.6667, 0.625, 0.6667, 0.625, 0.6624, 0.625, 0.6622, 0.625, 0.5874, 0.625, 0.5876, 0.625, 0.5833, 0.625, 0.5833, 0.625, 0.6667, 0.625, 0.6667, 0.625, 0.6624, 0.625, 0.6626, 0.625, 0.5833, 0.625, 0.5833, 0.625, 0.5874, 0.625, 0.5874, 0.625, 0.6626, 0.625, 0.6626, 0.625, 0.6667, 0.625, 0.6667, 0.625, 0.5874, 0.625, 0.5874, 0.625, 0.5833, 0.625, 0.5833, 0.625, 0.5833, 0.625, 0.5833, 0.625, 0.5874, 0.625, 0.5874, 0.625, 0.6667, 0.625, 0.6667, 0.625, 0.6626, 0.625, 0.6626, 0.625, 0.5874, 0.625, 0.5874, 0.625, 0.5833, 0.625, 0.5833, 0.625, 0.5874, 0.625, 0.5874, 0.625, 0.5833, 0.625, 0.5833, 0.625, 0.6667, 0.625, 0.6667, 0.625, 0.6626, 0.625, 0.6626, 0.625, 0.6626, 0.625, 0.6626, 0.625, 0.6667, 0.625, 0.6667, 0.625, 0.6626, 0.625, 0.6626, 0.625, 0.6667, 0.625, 0.6667, 0.625, 0.5874, 0.625, 0.5874, 0.625, 0.5833, 0.625, 0.5833, 0.625, 0.5874, 0.625, 0.5874, 0.625, 0.5833, 0.625, 0.5833, 0.625, 0.6626, 0.625, 0.6626, 0.625, 0.6667, 0.625, 0.6667, 0.625, 0.5833, 0.625, 0.5833, 0.625, 0.5874, 0.625, 0.5874, 0.625, 0.5833, 0.625, 0.5833, 0.625, 0.5874, 0.625, 0.5874, 0.625, 0.6667, 0.625, 0.6667, 0.625, 0.6626, 0.625, 0.6626, 0.625, 0.6667, 0.625, 0.6667, 0.625, 0.6626, 0.625, 0.6626, 0.625, 0.5874, 0.625, 0.5874, 0.625, 0.6111, 0.625, 0.6389, 0.625, 0.6626, 0.625, 0.6626, 0.625, 0.9998, 0.6163, 1.0, 0.625, 0.9877, 0.6163, 0.203, 0.6325, 0.203, 0.625, 0.2297, 0.625, 0.1389, 0.625, 0.1667, 0.6163, 0.1667, 0.6163, 0.1389, 0.625, 0.08333, 0.625, 0.1111, 0.6163, 0.1111, 0.6163, 0.08333, 0.625, 0.1111, 0.625, 0.1389, 0.6163, 0.1389, 0.6163, 0.1111, 0.625, 0.04701, 0.625, 0.08333, 0.6163, 0.08333, 0.6163, 0.04701, 0.625, 0.1667, 0.625, 0.203, 0.6163, 0.203, 0.6163, 0.1667, 0.625, 0.1111, 0.625, 0.08333, 0.625, 0.08333, 0.625, 0.1111, 1.0, 0.5, 1.0, 1.0, 0.9688, 1.0, 0.9688, 0.5, 0.9688, 0.5, 0.9688, 1.0, 0.9375, 1.0, 0.9375, 0.5, 0.9375, 0.5, 0.9375, 1.0, 0.9062, 1.0, 0.9062, 0.5, 0.9062, 0.5, 0.9062, 1.0, 0.875, 1.0, 0.875, 0.5, 0.875, 0.5, 0.875, 1.0, 0.8438, 1.0, 0.8438, 0.5, 0.8438, 0.5, 0.8438, 1.0, 0.8125, 1.0, 0.8125, 0.5, 0.8125, 0.5, 0.8125, 1.0, 0.7812, 1.0, 0.7812, 0.5, 0.7812, 0.5, 0.7812, 1.0, 0.75, 1.0, 0.75, 0.5, 0.75, 0.5, 0.75, 1.0, 0.7188, 1.0, 0.7188, 0.5, 0.7188, 0.5, 0.7188, 1.0, 0.6875, 1.0, 0.6875, 0.5, 0.6875, 0.5, 0.6875, 1.0, 0.6562, 1.0, 0.6562, 0.5, 0.6562, 0.5, 0.6562, 1.0, 0.625, 1.0, 0.625, 0.5, 0.625, 0.5, 0.625, 1.0, 0.5938, 1.0, 0.5938, 0.5, 0.5938, 0.5, 0.5938, 1.0, 0.5625, 1.0, 0.5625, 0.5, 0.5625, 0.5, 0.5625, 1.0, 0.5312, 1.0, 0.5312, 0.5, 0.5312, 0.5, 0.5312, 1.0, 0.5, 1.0, 0.5, 0.5, 0.5, 0.5, 0.5, 1.0, 0.4688, 1.0, 0.4688, 0.5, 0.4688, 0.5, 0.4688, 1.0, 0.4375, 1.0, 0.4375, 0.5, 0.4375, 0.5, 0.4375, 1.0, 0.4062, 1.0, 0.4062, 0.5, 0.4062, 0.5, 0.4062, 1.0, 0.375, 1.0, 0.375, 0.5, 0.375, 0.5, 0.375, 1.0, 0.3438, 1.0, 0.3438, 0.5, 0.3438, 0.5, 0.3438, 1.0, 0.3125, 1.0, 0.3125, 0.5, 0.3125, 0.5, 0.3125, 1.0, 0.2812, 1.0, 0.2812, 0.5, 0.2812, 0.5, 0.2812, 1.0, 0.25, 1.0, 0.25, 0.5, 0.25, 0.5, 0.25, 1.0, 0.2188, 1.0, 0.2188, 0.5, 0.2188, 0.5, 0.2188, 1.0, 0.1875, 1.0, 0.1875, 0.5, 0.1875, 0.5, 0.1875, 1.0, 0.1562, 1.0, 0.1562, 0.5, 0.1562, 0.5, 0.1562, 1.0, 0.125, 1.0, 0.125, 0.5, 0.125, 0.5, 0.125, 1.0, 0.09375, 1.0, 0.09375, 0.5, 0.09375, 0.5, 0.09375, 1.0, 0.0625, 1.0, 0.0625, 0.5, 0.9375, 1.0, 0.9688, 1.0, 0.9688, 1.0, 0.9375, 1.0, 0.0625, 0.5, 0.0625, 1.0, 0.03125, 1.0, 0.03125, 0.5, 0.03125, 0.5, 0.03125, 1.0, 0.0, 1.0, 0.0, 0.5, 0.75, 0.49, 0.7968, 0.4854, 0.8418, 0.4717, 0.8833, 0.4496, 0.9197, 0.4197, 0.9496, 0.3833, 0.9717, 0.3418, 0.9854, 0.2968, 0.99, 0.25, 0.9854, 0.2032, 0.9717, 0.1582, 0.9496, 0.1167, 0.9197, 0.08029, 0.8833, 0.05045, 0.8418, 0.02827, 0.7968, 0.01461, 0.75, 0.01, 0.7032, 0.01461, 0.6582, 0.02827, 0.6167, 0.05045, 0.5803, 0.08029, 0.5504, 0.1167, 0.5283, 0.1582, 0.5146, 0.2032, 0.51, 0.25, 0.5146, 0.2968, 0.5283, 0.3418, 0.5504, 0.3833, 0.5803, 0.4197, 0.6167, 0.4496, 0.6582, 0.4717, 0.7032, 0.4854, 0.875, 1.0, 0.9062, 1.0, 0.9062, 1.0, 0.875, 1.0, 0.6562, 1.0, 0.6875, 1.0, 0.6875, 1.0, 0.6562, 1.0, 0.375, 1.0, 0.4062, 1.0, 0.4062, 1.0, 0.375, 1.0, 0.09375, 1.0, 0.125, 1.0, 0.125, 1.0, 0.09375, 1.0, 0.7812, 1.0, 0.8125, 1.0, 0.8125, 1.0, 0.7812, 1.0, 0.5, 1.0, 0.5312, 1.0, 0.5312, 1.0, 0.5, 1.0, 0.2188, 1.0, 0.25, 1.0, 0.25, 1.0, 0.2188, 1.0, 0.9062, 1.0, 0.9375, 1.0, 0.9375, 1.0, 0.9062, 1.0, 0.625, 1.0, 0.6562, 1.0, 0.6562, 1.0, 0.625, 1.0, 0.3438, 1.0, 0.375, 1.0, 0.375, 1.0, 0.3438, 1.0, 0.0625, 1.0, 0.09375, 1.0, 0.09375, 1.0, 0.0625, 1.0, 0.75, 1.0, 0.7812, 1.0, 0.7812, 1.0, 0.75, 1.0, 0.4688, 1.0, 0.5, 1.0, 0.5, 1.0, 0.4688, 1.0, 0.1875, 1.0, 0.2188, 1.0, 0.2188, 1.0, 0.1875, 1.0, 0.875, 1.0, 0.9062, 1.0, 0.9062, 1.0, 0.875, 1.0, 0.5938, 1.0, 0.625, 1.0, 0.625, 1.0, 0.5938, 1.0, 0.3125, 1.0, 0.3438, 1.0, 0.3438, 1.0, 0.3125, 1.0, 0.03125, 1.0, 0.0625, 1.0, 0.0625, 1.0, 0.03125, 1.0, 0.7188, 1.0, 0.75, 1.0, 0.75, 1.0, 0.7188, 1.0, 0.4375, 1.0, 0.4688, 1.0, 0.4688, 1.0, 0.4375, 1.0, 0.1562, 1.0, 0.1875, 1.0, 0.1875, 1.0, 0.1562, 1.0, 0.8438, 1.0, 0.875, 1.0, 0.875, 1.0, 0.8438, 1.0, 0.5625, 1.0, 0.5938, 1.0, 0.5938, 1.0, 0.5625, 1.0, 0.2812, 1.0, 0.3125, 1.0, 0.3125, 1.0, 0.2812, 1.0, 0.9688, 1.0, 1.0, 1.0, 1.0, 1.0, 0.9688, 1.0, 0.0, 1.0, 0.03125, 1.0, 0.03125, 1.0, 0.0, 1.0, 0.6875, 1.0, 0.7188, 1.0, 0.7188, 1.0, 0.6875, 1.0, 0.4062, 1.0, 0.4375, 1.0, 0.4375, 1.0, 0.4062, 1.0, 0.125, 1.0, 0.1562, 1.0, 0.1562, 1.0, 0.125, 1.0, 0.8125, 1.0, 0.8438, 1.0, 0.8438, 1.0, 0.8125, 1.0, 0.5312, 1.0, 0.5625, 1.0, 0.5625, 1.0, 0.5312, 1.0, 0.25, 1.0, 0.2812, 1.0, 0.2812, 1.0, 0.25, 1.0, 0.2968, 0.4854, 0.25, 0.49, 0.2032, 0.4854, 0.1582, 0.4717, 0.1167, 0.4496, 0.08029, 0.4197, 0.05045, 0.3833, 0.02827, 0.3418, 0.01461, 0.2968, 0.01, 0.25, 0.01461, 0.2032, 0.02827, 0.1582, 0.05045, 0.1167, 0.08029, 0.08029, 0.1167, 0.05045, 0.1582, 0.02827, 0.2032, 0.01461, 0.25, 0.01, 0.2968, 0.01461, 0.3418, 0.02827, 0.3833, 0.05045, 0.4197, 0.08029, 0.4496, 0.1167, 0.4717, 0.1582, 0.4854, 0.2032, 0.49, 0.25, 0.4854, 0.2968, 0.4717, 0.3418, 0.4496, 0.3833, 0.4197, 0.4197, 0.3833, 0.4496, 0.3418, 0.4717, 0.03125, 1.0, 0.0625, 1.0, 0.0625, 1.0, 0.03125, 1.0, 0.4375, 1.0, 0.4688, 1.0, 0.4688, 1.0, 0.4375, 1.0, 0.8438, 1.0, 0.875, 1.0, 0.875, 1.0, 0.8438, 1.0, 0.0, 1.0, 0.03125, 1.0, 0.03125, 1.0, 0.0, 1.0, 0.4062, 1.0, 0.4375, 1.0, 0.4375, 1.0, 0.4062, 1.0, 0.8125, 1.0, 0.8438, 1.0, 0.8438, 1.0, 0.8125, 1.0, 0.375, 1.0, 0.4062, 1.0, 0.4062, 1.0, 0.375, 1.0, 0.7812, 1.0, 0.8125, 1.0, 0.8125, 1.0, 0.7812, 1.0, 0.3438, 1.0, 0.375, 1.0, 0.375, 1.0, 0.3438, 1.0, 0.75, 1.0, 0.7812, 1.0, 0.7812, 1.0, 0.75, 1.0, 0.3125, 1.0, 0.3438, 1.0, 0.3438, 1.0, 0.3125, 1.0, 0.7188, 1.0, 0.75, 1.0, 0.75, 1.0, 0.7188, 1.0, 0.2812, 1.0, 0.3125, 1.0, 0.3125, 1.0, 0.2812, 1.0, 0.6875, 1.0, 0.7188, 1.0, 0.7188, 1.0, 0.6875, 1.0, 0.25, 1.0, 0.2812, 1.0, 0.2812, 1.0, 0.25, 1.0, 0.6562, 1.0, 0.6875, 1.0, 0.6875, 1.0, 0.6562, 1.0, 0.2188, 1.0, 0.25, 1.0, 0.25, 1.0, 0.2188, 1.0, 0.625, 1.0, 0.6562, 1.0, 0.6562, 1.0, 0.625, 1.0, 0.1875, 1.0, 0.2188, 1.0, 0.2188, 1.0, 0.1875, 1.0, 0.5938, 1.0, 0.625, 1.0, 0.625, 1.0, 0.5938, 1.0, 0.1562, 1.0, 0.1875, 1.0, 0.1875, 1.0, 0.1562, 1.0, 0.5625, 1.0, 0.5938, 1.0, 0.5938, 1.0, 0.5625, 1.0, 0.9688, 1.0, 1.0, 1.0, 1.0, 1.0, 0.9688, 1.0, 0.125, 1.0, 0.1562, 1.0, 0.1562, 1.0, 0.125, 1.0, 0.5312, 1.0, 0.5625, 1.0, 0.5625, 1.0, 0.5312, 1.0, 0.9375, 1.0, 0.9688, 1.0, 0.9688, 1.0, 0.9375, 1.0, 0.09375, 1.0, 0.125, 1.0, 0.125, 1.0, 0.09375, 1.0, 0.5, 1.0, 0.5312, 1.0, 0.5312, 1.0, 0.5, 1.0, 0.9062, 1.0, 0.9375, 1.0, 0.9375, 1.0, 0.9062, 1.0, 0.0625, 1.0, 0.09375, 1.0, 0.09375, 1.0, 0.0625, 1.0, 0.4688, 1.0, 0.5, 1.0, 0.5, 1.0, 0.4688, 1.0, 1.0, 0.9875, 1.0, 1.0, 0.9688, 1.0, 0.9688, 0.9875, 0.9688, 0.9875, 0.9688, 1.0, 0.9375, 1.0, 0.9375, 0.9875, 0.9375, 0.9875, 0.9375, 1.0, 0.9062, 1.0, 0.9062, 0.9875, 0.9062, 0.9875, 0.9062, 1.0, 0.875, 1.0, 0.875, 0.9875, 0.875, 0.9875, 0.875, 1.0, 0.8438, 1.0, 0.8438, 0.9875, 0.8438, 0.9875, 0.8438, 1.0, 0.8125, 1.0, 0.8125, 0.9875, 0.8125, 0.9875, 0.8125, 1.0, 0.7812, 1.0, 0.7812, 0.9875, 0.7812, 0.9875, 0.7812, 1.0, 0.75, 1.0, 0.75, 0.9875, 0.75, 0.9875, 0.75, 1.0, 0.7188, 1.0, 0.7188, 0.9875, 0.7188, 0.9875, 0.7188, 1.0, 0.6875, 1.0, 0.6875, 0.9875, 0.6875, 0.9875, 0.6875, 1.0, 0.6562, 1.0, 0.6562, 0.9875, 0.6562, 0.9875, 0.6562, 1.0, 0.625, 1.0, 0.625, 0.9875, 0.625, 0.9875, 0.625, 1.0, 0.5938, 1.0, 0.5938, 0.9875, 0.5938, 0.9875, 0.5938, 1.0, 0.5625, 1.0, 0.5625, 0.9875, 0.5625, 0.9875, 0.5625, 1.0, 0.5312, 1.0, 0.5312, 0.9875, 0.5312, 0.9875, 0.5312, 1.0, 0.5, 1.0, 0.5, 0.9875, 0.5, 0.9875, 0.5, 1.0, 0.4688, 1.0, 0.4688, 0.9875, 0.4688, 0.9875, 0.4688, 1.0, 0.4375, 1.0, 0.4375, 0.9875, 0.4375, 0.9875, 0.4375, 1.0, 0.4062, 1.0, 0.4062, 0.9875, 0.4062, 0.9875, 0.4062, 1.0, 0.375, 1.0, 0.375, 0.9875, 0.375, 0.9875, 0.375, 1.0, 0.3438, 1.0, 0.3438, 0.9875, 0.3438, 0.9875, 0.3438, 1.0, 0.3125, 1.0, 0.3125, 0.9875, 0.3125, 0.9875, 0.3125, 1.0, 0.2812, 1.0, 0.2812, 0.9875, 0.2812, 0.9875, 0.2812, 1.0, 0.25, 1.0, 0.25, 0.9875, 0.25, 0.9875, 0.25, 1.0, 0.2188, 1.0, 0.2188, 0.9875, 0.2188, 0.9875, 0.2188, 1.0, 0.1875, 1.0, 0.1875, 0.9875, 0.1875, 0.9875, 0.1875, 1.0, 0.1562, 1.0, 0.1562, 0.9875, 0.1562, 0.9875, 0.1562, 1.0, 0.125, 1.0, 0.125, 0.9875, 0.125, 0.9875, 0.125, 1.0, 0.09375, 1.0, 0.09375, 0.9875, 0.09375, 0.9875, 0.09375, 1.0, 0.0625, 1.0, 0.0625, 0.9875, 0.9375, 1.0, 0.9688, 1.0, 0.9688, 1.0, 0.9375, 1.0, 0.0625, 0.9875, 0.0625, 1.0, 0.03125, 1.0, 0.03125, 0.9875, 0.03125, 0.9875, 0.03125, 1.0, 0.0, 1.0, 0.0, 0.9875, 0.75, 0.49, 0.7968, 0.4854, 0.8418, 0.4717, 0.8833, 0.4496, 0.9197, 0.4197, 0.9496, 0.3833, 0.9717, 0.3418, 0.9854, 0.2968, 0.99, 0.25, 0.9854, 0.2032, 0.9717, 0.1582, 0.9496, 0.1167, 0.9197, 0.08029, 0.8833, 0.05045, 0.8418, 0.02827, 0.7968, 0.01461, 0.75, 0.01, 0.7032, 0.01461, 0.6582, 0.02827, 0.6167, 0.05045, 0.5803, 0.08029, 0.5504, 0.1167, 0.5283, 0.1582, 0.5146, 0.2032, 0.51, 0.25, 0.5146, 0.2968, 0.5283, 0.3418, 0.5504, 0.3833, 0.5803, 0.4197, 0.6167, 0.4496, 0.6582, 0.4717, 0.7032, 0.4854, 0.875, 1.0, 0.9062, 1.0, 0.9062, 1.0, 0.875, 1.0, 0.6562, 1.0, 0.6875, 1.0, 0.6875, 1.0, 0.6562, 1.0, 0.375, 1.0, 0.4062, 1.0, 0.4062, 1.0, 0.375, 1.0, 0.09375, 1.0, 0.125, 1.0, 0.125, 1.0, 0.09375, 1.0, 0.7812, 1.0, 0.8125, 1.0, 0.8125, 1.0, 0.7812, 1.0, 0.5, 1.0, 0.5312, 1.0, 0.5312, 1.0, 0.5, 1.0, 0.2188, 1.0, 0.25, 1.0, 0.25, 1.0, 0.2188, 1.0, 0.9062, 1.0, 0.9375, 1.0, 0.9375, 1.0, 0.9062, 1.0, 0.625, 1.0, 0.6562, 1.0, 0.6562, 1.0, 0.625, 1.0, 0.3438, 1.0, 0.375, 1.0, 0.375, 1.0, 0.3438, 1.0, 0.0625, 1.0, 0.09375, 1.0, 0.09375, 1.0, 0.0625, 1.0, 0.75, 1.0, 0.7812, 1.0, 0.7812, 1.0, 0.75, 1.0, 0.4688, 1.0, 0.5, 1.0, 0.5, 1.0, 0.4688, 1.0, 0.1875, 1.0, 0.2188, 1.0, 0.2188, 1.0, 0.1875, 1.0, 0.875, 1.0, 0.9062, 1.0, 0.9062, 1.0, 0.875, 1.0, 0.5938, 1.0, 0.625, 1.0, 0.625, 1.0, 0.5938, 1.0, 0.3125, 1.0, 0.3438, 1.0, 0.3438, 1.0, 0.3125, 1.0, 0.03125, 1.0, 0.0625, 1.0, 0.0625, 1.0, 0.03125, 1.0, 0.7188, 1.0, 0.75, 1.0, 0.75, 1.0, 0.7188, 1.0, 0.4375, 1.0, 0.4688, 1.0, 0.4688, 1.0, 0.4375, 1.0, 0.1562, 1.0, 0.1875, 1.0, 0.1875, 1.0, 0.1562, 1.0, 0.8438, 1.0, 0.875, 1.0, 0.875, 1.0, 0.8438, 1.0, 0.5625, 1.0, 0.5938, 1.0, 0.5938, 1.0, 0.5625, 1.0, 0.2812, 1.0, 0.3125, 1.0, 0.3125, 1.0, 0.2812, 1.0, 0.9688, 1.0, 1.0, 1.0, 1.0, 1.0, 0.9688, 1.0, 0.0, 1.0, 0.03125, 1.0, 0.03125, 1.0, 0.0, 1.0, 0.6875, 1.0, 0.7188, 1.0, 0.7188, 1.0, 0.6875, 1.0, 0.4062, 1.0, 0.4375, 1.0, 0.4375, 1.0, 0.4062, 1.0, 0.125, 1.0, 0.1562, 1.0, 0.1562, 1.0, 0.125, 1.0, 0.8125, 1.0, 0.8438, 1.0, 0.8438, 1.0, 0.8125, 1.0, 0.5312, 1.0, 0.5625, 1.0, 0.5625, 1.0, 0.5312, 1.0, 0.25, 1.0, 0.2812, 1.0, 0.2812, 1.0, 0.25, 1.0, 0.2968, 0.4854, 0.25, 0.49, 0.2032, 0.4854, 0.1582, 0.4717, 0.1167, 0.4496, 0.08029, 0.4197, 0.05045, 0.3833, 0.02827, 0.3418, 0.01461, 0.2968, 0.01, 0.25, 0.01461, 0.2032, 0.02827, 0.1582, 0.05045, 0.1167, 0.08029, 0.08029, 0.1167, 0.05045, 0.1582, 0.02827, 0.2032, 0.01461, 0.25, 0.01, 0.2968, 0.01461, 0.3418, 0.02827, 0.3833, 0.05045, 0.4197, 0.08029, 0.4496, 0.1167, 0.4717, 0.1582, 0.4854, 0.2032, 0.49, 0.25, 0.4854, 0.2968, 0.4717, 0.3418, 0.4496, 0.3833, 0.4197, 0.4197, 0.3833, 0.4496, 0.3418, 0.4717, 0.03125, 1.0, 0.0625, 1.0, 0.0625, 1.0, 0.03125, 1.0, 0.4375, 1.0, 0.4688, 1.0, 0.4688, 1.0, 0.4375, 1.0, 0.8438, 1.0, 0.875, 1.0, 0.875, 1.0, 0.8438, 1.0, 0.0, 1.0, 0.03125, 1.0, 0.03125, 1.0, 0.0, 1.0, 0.4062, 1.0, 0.4375, 1.0, 0.4375, 1.0, 0.4062, 1.0, 0.8125, 1.0, 0.8438, 1.0, 0.8438, 1.0, 0.8125, 1.0, 0.375, 1.0, 0.4062, 1.0, 0.4062, 1.0, 0.375, 1.0, 0.7812, 1.0, 0.8125, 1.0, 0.8125, 1.0, 0.7812, 1.0, 0.3438, 1.0, 0.375, 1.0, 0.375, 1.0, 0.3438, 1.0, 0.75, 1.0, 0.7812, 1.0, 0.7812, 1.0, 0.75, 1.0, 0.3125, 1.0, 0.3438, 1.0, 0.3438, 1.0, 0.3125, 1.0, 0.7188, 1.0, 0.75, 1.0, 0.75, 1.0, 0.7188, 1.0, 0.2812, 1.0, 0.3125, 1.0, 0.3125, 1.0, 0.2812, 1.0, 0.6875, 1.0, 0.7188, 1.0, 0.7188, 1.0, 0.6875, 1.0, 0.25, 1.0, 0.2812, 1.0, 0.2812, 1.0, 0.25, 1.0, 0.6562, 1.0, 0.6875, 1.0, 0.6875, 1.0, 0.6562, 1.0, 0.2188, 1.0, 0.25, 1.0, 0.25, 1.0, 0.2188, 1.0, 0.625, 1.0, 0.6562, 1.0, 0.6562, 1.0, 0.625, 1.0, 0.1875, 1.0, 0.2188, 1.0, 0.2188, 1.0, 0.1875, 1.0, 0.5938, 1.0, 0.625, 1.0, 0.625, 1.0, 0.5938, 1.0, 0.1562, 1.0, 0.1875, 1.0, 0.1875, 1.0, 0.1562, 1.0, 0.5625, 1.0, 0.5938, 1.0, 0.5938, 1.0, 0.5625, 1.0, 0.9688, 1.0, 1.0, 1.0, 1.0, 1.0, 0.9688, 1.0, 0.125, 1.0, 0.1562, 1.0, 0.1562, 1.0, 0.125, 1.0, 0.5312, 1.0, 0.5625, 1.0, 0.5625, 1.0, 0.5312, 1.0, 0.9375, 1.0, 0.9688, 1.0, 0.9688, 1.0, 0.9375, 1.0, 0.09375, 1.0, 0.125, 1.0, 0.125, 1.0, 0.09375, 1.0, 0.5, 1.0, 0.5312, 1.0, 0.5312, 1.0, 0.5, 1.0, 0.9062, 1.0, 0.9375, 1.0, 0.9375, 1.0, 0.9062, 1.0, 0.0625, 1.0, 0.09375, 1.0, 0.09375, 1.0, 0.0625, 1.0, 0.4688, 1.0, 0.5, 1.0, 0.5, 1.0, 0.4688, 1.0, 0.03125, 0.5, 0.03125, 0.9771, 0.0, 0.9771, 0.0, 0.5, 0.0625, 0.5, 0.0625, 0.9771, 0.03125, 0.9771, 0.03125, 0.5, 0.09375, 0.5, 0.09375, 0.9771, 0.0625, 0.9771, 0.0625, 0.5, 0.125, 0.5, 0.125, 0.9771, 0.09375, 0.9771, 0.09375, 0.5, 0.1562, 0.5, 0.1562, 0.9771, 0.125, 0.9771, 0.125, 0.5, 0.1875, 0.5, 0.1875, 0.9771, 0.1562, 0.9771, 0.1562, 0.5, 0.2188, 0.5, 0.2188, 0.9771, 0.1875, 0.9771, 0.1875, 0.5, 0.25, 0.5, 0.25, 0.9771, 0.2188, 0.9771, 0.2188, 0.5, 0.2812, 0.5, 0.2812, 0.9771, 0.25, 0.9771, 0.25, 0.5, 0.3125, 0.5, 0.3125, 0.9771, 0.2812, 0.9771, 0.2812, 0.5, 0.3438, 0.5, 0.3438, 0.9771, 0.3125, 0.9771, 0.3125, 0.5, 0.375, 0.5, 0.375, 0.9771, 0.3438, 0.9771, 0.3438, 0.5, 0.4062, 0.5, 0.4062, 0.9771, 0.375, 0.9771, 0.375, 0.5, 0.4375, 0.5, 0.4375, 0.9771, 0.4062, 0.9771, 0.4062, 0.5, 0.4688, 0.5, 0.4688, 0.9771, 0.4375, 0.9771, 0.4375, 0.5, 0.5, 0.5, 0.5, 0.9771, 0.4688, 0.9771, 0.4688, 0.5, 0.5312, 0.5, 0.5312, 0.9771, 0.5, 0.9771, 0.5, 0.5, 0.5625, 0.5, 0.5625, 0.9771, 0.5312, 0.9771, 0.5312, 0.5, 0.5938, 0.5, 0.5938, 0.9771, 0.5625, 0.9771, 0.5625, 0.5, 0.625, 0.5, 0.625, 0.9771, 0.5938, 0.9771, 0.5938, 0.5, 0.6562, 0.5, 0.6562, 0.9771, 0.625, 0.9771, 0.625, 0.5, 0.6875, 0.5, 0.6875, 0.9771, 0.6562, 0.9771, 0.6562, 0.5, 0.7188, 0.5, 0.7188, 0.9771, 0.6875, 0.9771, 0.6875, 0.5, 0.75, 0.5, 0.75, 0.9771, 0.7188, 0.9771, 0.7188, 0.5, 0.7812, 0.5, 0.7812, 0.9771, 0.75, 0.9771, 0.75, 0.5, 0.8125, 0.5, 0.8125, 0.9771, 0.7812, 0.9771, 0.7812, 0.5, 0.8438, 0.5, 0.8438, 0.9771, 0.8125, 0.9771, 0.8125, 0.5, 0.875, 0.5, 0.875, 0.9771, 0.8438, 0.9771, 0.8438, 0.5, 0.9062, 0.5, 0.9062, 0.9771, 0.875, 0.9771, 0.875, 0.5, 0.9375, 0.5, 0.9375, 0.9771, 0.9062, 0.9771, 0.9062, 0.5, 0.9688, 0.5, 0.9688, 0.9771, 0.9375, 0.9771, 0.9375, 0.5, 1.0, 0.5, 1.0, 0.9771, 0.9688, 0.9771, 0.9688, 0.5, 0.03125, 0.9771, 0.03125, 0.9875, 0.0, 0.9875, 0.0, 0.9771, 0.0625, 0.9771, 0.0625, 0.9875, 0.03125, 0.9875, 0.03125, 0.9771, 0.09375, 0.9771, 0.09375, 0.9875, 0.0625, 0.9875, 0.0625, 0.9771, 0.125, 0.9771, 0.125, 0.9875, 0.09375, 0.9875, 0.09375, 0.9771, 0.1562, 0.9771, 0.1562, 0.9875, 0.125, 0.9875, 0.125, 0.9771, 0.1875, 0.9771, 0.1875, 0.9875, 0.1562, 0.9875, 0.1562, 0.9771, 0.2188, 0.9771, 0.2188, 0.9875, 0.1875, 0.9875, 0.1875, 0.9771, 0.25, 0.9771, 0.25, 0.9875, 0.2188, 0.9875, 0.2188, 0.9771, 0.2812, 0.9875, 0.25, 0.9875, 0.25, 0.9875, 0.2812, 0.9875, 0.3125, 0.9771, 0.3125, 0.9875, 0.2812, 0.9875, 0.2812, 0.9771, 0.3438, 0.9771, 0.3438, 0.9875, 0.3125, 0.9875, 0.3125, 0.9771, 0.375, 0.9771, 0.375, 0.9875, 0.3438, 0.9875, 0.3438, 0.9771, 0.4062, 0.9771, 0.4062, 0.9875, 0.375, 0.9875, 0.375, 0.9771, 0.4375, 0.9771, 0.4375, 0.9875, 0.4062, 0.9875, 0.4062, 0.9771, 0.4688, 0.9771, 0.4688, 0.9875, 0.4375, 0.9875, 0.4375, 0.9771, 0.5, 0.9771, 0.5, 0.9875, 0.4688, 0.9875, 0.4688, 0.9771, 0.5312, 0.9771, 0.5312, 0.9875, 0.5, 0.9875, 0.5, 0.9771, 0.5625, 0.9771, 0.5625, 0.9875, 0.5312, 0.9875, 0.5312, 0.9771, 0.5938, 0.9771, 0.5938, 0.9875, 0.5625, 0.9875, 0.5625, 0.9771, 0.625, 0.9771, 0.625, 0.9875, 0.5938, 0.9875, 0.5938, 0.9771, 0.6562, 0.9771, 0.6562, 0.9875, 0.625, 0.9875, 0.625, 0.9771, 0.6875, 0.9771, 0.6875, 0.9875, 0.6562, 0.9875, 0.6562, 0.9771, 0.7188, 0.9771, 0.7188, 0.9875, 0.6875, 0.9875, 0.6875, 0.9771, 0.75, 0.9771, 0.75, 0.9875, 0.7188, 0.9875, 0.7188, 0.9771, 0.7812, 0.9771, 0.7812, 0.9875, 0.75, 0.9875, 0.75, 0.9771, 0.8125, 0.9771, 0.8125, 0.9875, 0.7812, 0.9875, 0.7812, 0.9771, 0.8438, 0.9771, 0.8438, 0.9875, 0.8125, 0.9875, 0.8125, 0.9771, 0.875, 0.9771, 0.875, 0.9875, 0.8438, 0.9875, 0.8438, 0.9771, 0.9062, 0.9771, 0.9062, 0.9875, 0.875, 0.9875, 0.875, 0.9771, 0.9375, 0.9771, 0.9375, 0.9875, 0.9062, 0.9875, 0.9062, 0.9771, 0.9688, 0.9771, 0.9688, 0.9875, 0.9375, 0.9875, 0.9375, 0.9771, 1.0, 0.9771, 1.0, 0.9875, 0.9688, 0.9875, 0.9688, 0.9771, 0.2812, 0.9875, 0.25, 0.9875, 0.25, 0.9875, 0.2812, 0.9875, 0.2812, 0.9771, 0.2812, 0.9875, 0.2812, 0.9875, 0.2812, 0.9771, 0.25, 0.9875, 0.25, 0.9771, 0.25, 0.9771, 0.25, 0.9875, 0.25, 0.9771, 0.2812, 0.9771, 0.2812, 0.9771, 0.25, 0.9771, 0.25, 0.9875, 0.25, 0.9771, 0.25, 0.9771, 0.25, 0.9875, 0.25, 0.9875, 0.25, 0.9771, 0.25, 0.9771, 0.25, 0.9875, 0.25, 0.9771, 0.2812, 0.9771, 0.2812, 0.9771, 0.25, 0.9771, 0.2812, 0.9771, 0.2812, 0.9875, 0.2812, 0.9875, 0.2812, 0.9771, 0.2812, 0.9771, 0.2812, 0.9875, 0.25, 0.9875, 0.25, 0.9771, 0.25, 0.9771, 0.2812, 0.9771, 0.2812, 0.9771, 0.25, 0.9771, 0.2812, 0.9771, 0.2812, 0.9875, 0.2812, 0.9875, 0.2812, 0.9771, 0.2812, 0.9875, 0.25, 0.9875, 0.25, 0.9875, 0.2812, 0.9875, 0.375, 0.0, 0.625, 0.0, 0.625, 0.25, 0.375, 0.25, 0.875, 0.5, 0.625, 0.5, 0.625, 0.5, 0.875, 0.5, 0.375, 0.5, 0.625, 0.5, 0.625, 0.75, 0.375, 0.75, 0.375, 0.75, 0.625, 0.75, 0.625, 0.75, 0.375, 0.75, 0.125, 0.5, 0.375, 0.5, 0.375, 0.75, 0.125, 0.75, 0.625, 0.5, 0.875, 0.5, 0.875, 0.75, 0.625, 0.75, 0.375, 0.25, 0.625, 0.25, 0.625, 0.5, 0.375, 0.5, 0.375, 0.75, 0.625, 0.75, 0.625, 1.0, 0.375, 1.0, 0.375, 0.25, 0.625, 0.25, 0.625, 0.25, 0.375, 0.25, 0.625, 0.0, 0.375, 0.0, 0.375, 0.0, 0.625, 0.0, 0.125, 0.75, 0.375, 0.75, 0.375, 0.75, 0.125, 0.75, 0.625, 0.5, 0.375, 0.5, 0.375, 0.5, 0.625, 0.5, 0.375, 0.5, 0.125, 0.5, 0.125, 0.5, 0.375, 0.5, 0.625, 0.75, 0.875, 0.75, 0.875, 0.75, 0.625, 0.75])
me_cube_001.materials.append(mat_material_002)
me_cube_001.materials.append(mat_material_003)
me_cube_001.update()
me_cube_003 = bpy.data.meshes.new('Cube.003')
me_cube_003.from_pydata([(-1.044, -0.2976, 0.02034), (-0.7927, -0.2976, 0.2715), (-0.7927, 0.2976, 0.2715), (-1.044, 0.2976, 0.02034), (-1.044, -0.2976, -0.2047), (-1.044, -0.1926, -0.3401), (-0.9077, -0.2976, 0.2978), (-1.044, -0.1896, 0.4358), (-1.044, 0.1926, -0.3401), (-1.044, 0.2976, -0.2047), (-0.9077, 0.2976, 0.2978), (-1.044, 0.1896, 0.4358), (1.478, -0.2976, -0.2047), (1.614, -0.1926, 0.3004), (1.478, -0.1897, 0.4358), (1.478, -0.2976, 0.3004), (1.478, 0.2976, -0.2047), (1.478, 0.2976, 0.3004), (1.478, 0.1897, 0.4358), (1.614, 0.1926, 0.3004), (1.478, 0.2976, 0.2715), (1.614, 0.1926, 0.2715), (1.614, -0.1926, 0.2715), (1.478, -0.2976, 0.2715), (-1.642, 0.1926, -0.3401), (-1.748, 0.1906, -0.208), (-1.609, 0.2976, -0.2047), (-1.642, -0.1926, -0.3401), (-1.609, -0.2976, -0.2047), (-1.748, -0.1906, -0.208), (-1.527, 0.2976, 0.1132), (-1.641, 0.1905, 0.2715), (-1.527, -0.2976, 0.1132), (-1.641, -0.1905, 0.2715), (-1.044, -0.1898, 0.4358), (-1.295, -0.1902, 0.2715), (-1.187, -0.2976, 0.1142), (-1.187, 0.2976, 0.1142), (-1.295, 0.1902, 0.2715), (-1.044, 0.1898, 0.4358), (1.447, -0.1926, -0.3401), (1.614, -0.1926, -0.1735), (1.517, -0.2672, -0.2439), (1.614, 0.1926, -0.1735), (1.447, 0.1926, -0.3401), (1.517, 0.2672, -0.2439)], [], [(34, 7, 11, 39), (37, 3, 9, 26, 30), (29, 33, 31, 25), (6, 36, 0, 1), (12, 23, 1, 0, 4), (23, 15, 6, 1), (2, 10, 17, 20), (21, 19, 13, 22), (18, 11, 7, 14), (35, 38, 31, 33), (43, 21, 22, 41), (4, 0, 36, 32, 28), (21, 43, 45, 16, 20), (34, 39, 38, 35), (37, 10, 2, 3), (9, 3, 2, 20, 16), (13, 14, 15), (17, 18, 19), (24, 25, 26), (27, 28, 29), (11, 18, 17, 10), (45, 44, 8, 9, 16), (18, 14, 13, 19), (8, 44, 40, 5), (23, 12, 42, 41, 22), (14, 7, 6, 15), (19, 21, 20, 17), (15, 23, 22, 13), (24, 27, 29, 25), (30, 26, 25, 31), (28, 32, 33, 29), (27, 5, 4, 28), (26, 9, 8, 24), (34, 35, 36, 6), (38, 39, 10, 37), (7, 34, 6), (32, 36, 35, 33), (37, 30, 31, 38), (10, 39, 11), (8, 5, 27, 24), (40, 41, 42), (43, 44, 45), (43, 41, 40, 44), (5, 40, 42, 12, 4)])
_uv = me_cube_003.uv_layers.new(name='UVMap')
_uv.uv.foreach_set('vector', [0.625, 0.04529, 0.625, 0.04538, 0.625, 0.2046, 0.625, 0.2047, 0.5372, 0.25, 0.4911, 0.25, 0.4186, 0.25, 0.4186, 0.25, 0.5368, 0.25, 0.4176, 0.04496, 0.5721, 0.045, 0.5721, 0.205, 0.4176, 0.205, 0.5721, 1.0, 0.5372, 1.0, 0.4911, 1.0, 0.5721, 1.0, 0.4186, 0.7627, 0.5721, 0.7627, 0.5721, 0.9764, 0.4911, 1.0, 0.4186, 1.0, 0.5721, 0.7627, 0.5814, 0.7627, 0.5963, 0.9872, 0.5721, 0.9764, 0.5721, 0.2736, 0.625, 0.25, 0.5814, 0.4873, 0.5721, 0.4873, 0.5721, 0.5441, 0.5814, 0.5441, 0.5814, 0.7059, 0.5721, 0.7059, 0.6377, 0.5453, 0.875, 0.5454, 0.875, 0.7046, 0.6377, 0.7047, 0.5721, 0.0451, 0.5721, 0.2049, 0.5721, 0.205, 0.5721, 0.045, 0.4287, 0.5441, 0.5721, 0.5441, 0.5721, 0.7059, 0.4287, 0.7059, 0.4186, 1.0, 0.4911, 1.0, 0.5372, 1.0, 0.5368, 1.0, 0.4186, 1.0, 0.5721, 0.5441, 0.4287, 0.5441, 0.406, 0.5037, 0.4186, 0.4873, 0.5721, 0.4873, 0.625, 0.04529, 0.625, 0.2047, 0.5721, 0.2049, 0.5721, 0.0451, 0.5372, 0.25, 0.5721, 0.2628, 0.5721, 0.2736, 0.4911, 0.25, 0.4186, 0.25, 0.4911, 0.25, 0.5721, 0.2736, 0.5721, 0.4873, 0.4186, 0.4873, 0.5814, 0.75, 0.625, 0.7627, 0.5814, 0.7627, 0.5814, 0.4873, 0.625, 0.4873, 0.5814, 0.5, 0.125, 0.5441, 0.125, 0.545, 0.125, 0.5, 0.125, 0.7059, 0.125, 0.75, 0.125, 0.705, 0.625, 0.25, 0.625, 0.4873, 0.5814, 0.4873, 0.625, 0.25, 0.366, 0.5128, 0.3593, 0.5441, 0.125, 0.5441, 0.125, 0.5, 0.3623, 0.5, 0.6377, 0.5453, 0.6377, 0.7047, 0.5814, 0.7059, 0.5814, 0.5441, 0.125, 0.5441, 0.3593, 0.5441, 0.3593, 0.7059, 0.125, 0.7059, 0.5721, 0.7627, 0.4186, 0.7627, 0.406, 0.7463, 0.4287, 0.7059, 0.5721, 0.7059, 0.625, 0.7627, 0.625, 1.0, 0.625, 1.0, 0.5814, 0.7627, 0.5814, 0.5441, 0.5721, 0.5441, 0.5721, 0.4873, 0.5814, 0.4873, 0.5814, 0.7627, 0.5721, 0.7627, 0.5721, 0.7059, 0.5814, 0.7059, 0.125, 0.5441, 0.125, 0.7059, 0.125, 0.705, 0.125, 0.545, 0.5368, 0.25, 0.4186, 0.25, 0.4176, 0.205, 0.5721, 0.205, 0.4281, 0.0, 0.5463, 0.0, 0.5721, 0.045, 0.4176, 0.04496, 0.125, 0.7059, 0.125, 0.7059, 0.125, 0.75, 0.125, 0.75, 0.125, 0.5, 0.125, 0.5, 0.125, 0.5441, 0.125, 0.5441, 0.5721, 1.0, 0.5721, 1.0, 0.5372, 1.0, 0.5721, 1.0, 0.5721, 0.25, 0.5721, 0.25, 0.5721, 0.2628, 0.5372, 0.25, 0.625, 1.0, 0.625, 1.0, 0.625, 1.0, 0.5368, 1.0, 0.5372, 1.0, 0.5721, 1.0, 0.5721, 1.0, 0.5372, 0.25, 0.5368, 0.25, 0.5721, 0.205, 0.5721, 0.2049, 0.5963, 0.2628, 0.625, 0.2047, 0.625, 0.2046, 0.125, 0.5441, 0.125, 0.7059, 0.125, 0.7059, 0.125, 0.5441, 0.3593, 0.7059, 0.3698, 0.724, 0.366, 0.7372, 0.3698, 0.526, 0.3593, 0.5441, 0.366, 0.5128, 0.4287, 0.5441, 0.4287, 0.7059, 0.3593, 0.7059, 0.3593, 0.5441, 0.125, 0.7059, 0.3593, 0.7059, 0.366, 0.7372, 0.3623, 0.75, 0.125, 0.75])
me_cube_003.materials.append(mat_material_001)
me_cube_003.update()

# ---- objects
ob_empty = bpy.data.objects.new('Empty', None)
ob_cube = bpy.data.objects.new('Cube', me_cube_001)
ob_cube_001 = bpy.data.objects.new('Cube.001', me_cube_003)

# ---- transforms, parenting, visibility, modifiers, constraints
ob_empty.location = (0.0, 1.987, 1.105)
ob_empty.rotation_euler = (1.571, -0.0, -0.0)
ob_empty.scale = (3.06, 3.06, 3.06)
ob_empty.empty_display_type = 'IMAGE'
ob_empty.empty_display_size = 5.0
ob_cube.location = (-0.00321, -3.532e-09, 0.02629)
ob_cube.rotation_euler = (3.514e-09, -6.283, -3.289e-08)
ob_cube_001.parent = ob_cube
ob_cube_001.location = (3.221, 1.421e-14, 0.0)

# ---- collection membership
col_collection.objects.link(ob_empty)
col_collection.objects.link(ob_cube)
col_collection.objects.link(ob_cube_001)

# ---- scene / render settings (as saved in the file)
scene.frame_start = 0; scene.frame_end = 250; scene.frame_set(80)
scene.render.engine = 'BLENDER_EEVEE_NEXT'
scene.cycles.sampling_pattern = 'TABULATED_SOBOL'
bpy.context.view_layer.update()

# ---- added for rendering (the .blend has no active camera and no usable light): camera, sun
cam_auto = bpy.data.cameras.new('AutoCamera')
cam_auto.lens = 50.0
cam_auto.sensor_width = 36.0
cam_auto.clip_end = 1000.0
ob_auto_camera = bpy.data.objects.new('AutoCamera', cam_auto)
scene.collection.objects.link(ob_auto_camera)
ob_auto_camera.location = (10.8179, -11.7009, 7.59321)
ob_auto_camera.rotation_euler = (1.09748, -7.21219e-08, 0.694738)
scene.camera = ob_auto_camera
light_auto_sun = bpy.data.lights.new('AutoSun', 'SUN')
light_auto_sun.energy = 3.0
light_auto_sun.angle = 0.0523599
ob_auto_sun = bpy.data.objects.new('AutoSun', light_auto_sun)
scene.collection.objects.link(ob_auto_sun)
ob_auto_sun.rotation_euler = (0.872665, 0.174533, 0.523599)
bpy.context.view_layer.update()
